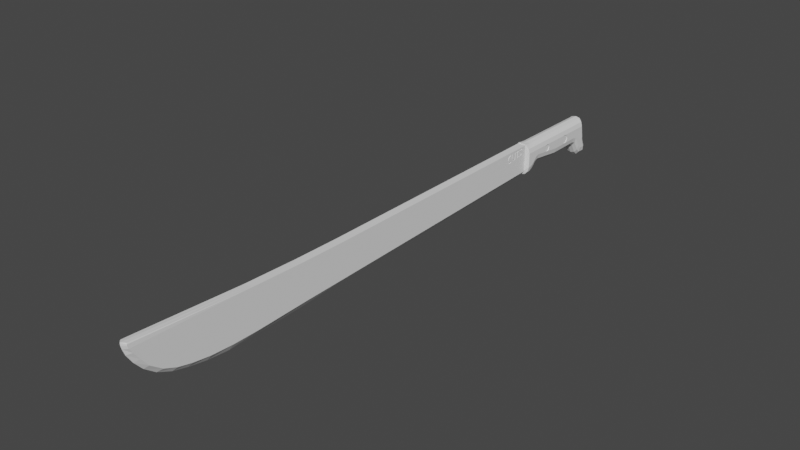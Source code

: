 # Source: machete.blend  (saved by Blender 3.0.42; exported with 4.5.12 LTS)
import bpy
from mathutils import Matrix  # noqa: F401  (used for matrix-valued properties, if any)

bpy.ops.wm.read_factory_settings(use_empty=True)
scene = bpy.context.scene
scene.name = 'Scene'

# ---- collections
col_collection = bpy.data.collections.new('Collection'); scene.collection.children.link(col_collection)

# ---- node groups
ng_auto_smooth = bpy.data.node_groups.new('Auto Smooth', 'GeometryNodeTree')
_s = ng_auto_smooth.interface.new_socket(name='Geometry', in_out='OUTPUT', socket_type='NodeSocketGeometry')
_s = ng_auto_smooth.interface.new_socket(name='Geometry', in_out='INPUT', socket_type='NodeSocketGeometry')
_s = ng_auto_smooth.interface.new_socket(name='Angle', in_out='INPUT', socket_type='NodeSocketFloat')
_s.subtype = 'ANGLE'
_s.min_value = 0.0
_s.max_value = 3.142
ng_auto_smooth.is_modifier = True
_N = ng_auto_smooth.nodes; _L = ng_auto_smooth.links
n0 = _N.new('NodeGroupOutput'); n0.name = 'Group Output'; n0.location = (480, -100)
n1 = _N.new('NodeGroupInput'); n1.name = 'Group Input'; n1.location = (-420, -300)
n2 = _N.new('NodeGroupInput'); n2.name = 'Group Input.001'; n2.location = (-60, -100)
n3 = _N.new('GeometryNodeSetShadeSmooth'); n3.name = 'Set Shade Smooth'; n3.location = (120, -100)
n3.domain = 'EDGE'
n4 = _N.new('GeometryNodeSetShadeSmooth'); n4.name = 'Set Shade Smooth.001'; n4.location = (300, -100)
n5 = _N.new('GeometryNodeInputMeshEdgeAngle'); n5.name = 'Edge Angle'; n5.location = (-420, -220)
n6 = _N.new('GeometryNodeInputEdgeSmooth'); n6.name = 'Is Edge Smooth'; n6.location = (-60, -160)
n7 = _N.new('GeometryNodeInputShadeSmooth'); n7.name = 'Is Face Smooth'; n7.location = (-240, -340)
n8 = _N.new('FunctionNodeBooleanMath'); n8.name = 'Boolean Math'; n8.location = (-60, -220)
n9 = _N.new('FunctionNodeCompare'); n9.name = 'Compare'; n9.location = (-240, -180)
n9.operation = 'LESS_EQUAL'
_L.new(n5.outputs[0], n9.inputs[0])
_L.new(n4.outputs[0], n0.inputs[0])
_L.new(n1.outputs[1], n9.inputs[1])
_L.new(n9.outputs[0], n8.inputs[0])
_L.new(n7.outputs[0], n8.inputs[1])
_L.new(n2.outputs[0], n3.inputs[0])
_L.new(n6.outputs[0], n3.inputs[1])
_L.new(n3.outputs[0], n4.inputs[0])
_L.new(n8.outputs[0], n3.inputs[2])
n0.is_active_output = True

# ---- world
world_world = bpy.data.worlds.new('World'); scene.world = world_world
world_world.use_nodes = True; world_world.node_tree.nodes.clear()
_N = world_world.node_tree.nodes; _L = world_world.node_tree.links
n0 = _N.new('ShaderNodeOutputWorld'); n0.name = 'World Output'; n0.location = (300, 300)
n1 = _N.new('ShaderNodeBackground'); n1.name = 'Background'; n1.location = (10, 300)
n1.inputs[0].default_value = (0.05088, 0.05088, 0.05088, 1.0)
_L.new(n1.outputs[0], n0.inputs[0])
n0.is_active_output = True
world_world.color = (0.05088, 0.05088, 0.05088)
world_world.use_sun_shadow = False
world_world.sun_shadow_jitter_overblur = 0.0

# ---- meshes
me_cube_001 = bpy.data.meshes.new('Cube.001')
me_cube_001.from_pydata([(0.0, 3.873, -0.3685), (0.05595, -3.839, 0.1283), (0.0, 2.541, -0.2302), (0.0, 3.846, 0.2031), (0.0, 3.839, -0.3685), (0.0, 3.866, 0.1976), (0.0, 3.859, -0.3685), (0.0, 3.902, -0.1239), (0.0, 3.999, -0.2424), (0.0, 2.565, -0.2296), (0.0, 3.894, -0.08189), (0.0, 2.509, 0.2082), (0.0, 3.917, -0.1416), (0.05595, 2.509, 0.2079), (0.0, 3.997, -0.3028), (0.0, 2.515, -0.2297), (0.0, 2.52, 0.2082), (0.0, 3.958, -0.3472), (0.0, 2.526, -0.2235), (0.05595, 2.52, 0.2079), (0.0, 4.003, -0.2735), (0.05595, -1.025, 0.2192), (0.0, 3.983, -0.3265), (0.0, -0.97, -0.3221), (0.0, -1.023, 0.2195), (0.0, 3.918, -0.3623), (0.0, 3.709, -0.1917), (0.0, 3.784, -0.3202), (0.0, 2.624, -0.2092), (0.0, 2.588, -0.225), (0.0, -2.413, 0.257), (0.0, -2.331, -0.3582), (0.05595, -2.413, 0.257), (0.0, 2.519, 0.2214), (0.0, -2.724, -0.3636), (0.05595, -2.71, -0.2792), (0.0, -3.638, -0.1521), (0.05595, -3.595, -0.1088), (0.05595, -3.95, 0.2963), (0.05595, -3.911, 0.2311), (0.05595, -3.75, 0.008282), (0.05595, -3.244, -0.2241), (0.0, -3.257, -0.2905), (0.05595, -3.008, -0.2607), (0.0, -3.014, -0.3361), (0.0, -3.454, -0.2375), (0.05595, -3.43, -0.1788), (0.05169, -3.962, 0.3487), (0.05595, -3.959, 0.3317), (0.04402, -3.956, 0.361), (0.0, -1.679, 0.2309), (0.0, -1.606, -0.339), (0.05595, -1.68, 0.2305), (0.05595, -0.9796, -0.2442), (0.05595, 2.507, -0.1667), (0.05595, 2.518, -0.1614), (0.05595, -1.617, -0.257), (0.05595, -2.346, -0.28), (0.0, -3.782, -0.03834), (0.0, -4.0, 0.3681), (0.0, -3.959, 0.2045), (0.0, -3.988, 0.2846), (0.0, -3.885, 0.08423), (0.0, -4.0, 0.3313), (0.0, -4.001, 0.3552), (0.05595, 2.52, 0.2184), (0.0, 3.634, 0.2057), (0.1168, 3.636, 0.08359), (0.05576, 3.634, 0.1893), (0.1004, 3.635, 0.1446), (0.1168, 3.844, 0.08109), (0.05839, 3.846, 0.1868), (0.1011, 3.845, 0.1421), (0.1168, 2.562, 0.09719), (0.0, 2.56, 0.2193), (0.1004, 2.561, 0.1582), (0.05576, 2.557, 0.2139), (0.1168, 3.695, 0.08288), (0.0, 3.689, 0.2051), (0.1004, 3.692, 0.144), (0.05576, 3.689, 0.1887), (0.1168, 3.792, 0.08172), (0.0, 3.794, 0.2038), (0.1004, 3.793, 0.1427), (0.05576, 3.794, 0.1874), (0.0, 2.754, 0.2167), (0.1168, 2.756, 0.09451), (0.05576, 2.754, 0.2003), (0.1004, 2.755, 0.1556), (0.1168, 3.178, 0.08926), (0.0, 3.177, 0.2114), (0.1004, 3.178, 0.1503), (0.05576, 3.177, 0.195), (0.0, 2.613, 0.2186), (0.1168, 2.616, 0.09644), (0.05576, 2.615, 0.204), (0.1004, 2.615, 0.1575), (0.0, 2.692, 0.2175), (0.1168, 2.698, 0.09531), (0.05576, 2.693, 0.2011), (0.1004, 2.695, 0.1564), (0.1168, 2.657, 0.09587), (0.0, 2.653, 0.2181), (0.1004, 2.655, 0.1569), (0.05576, 2.653, 0.2017), (0.1168, 2.581, 0.09692), (0.0, 2.578, 0.2191), (0.1004, 2.579, 0.158), (0.05576, 2.581, 0.2091), (0.1168, 2.535, 0.09735), (0.1011, 2.535, 0.1584), (0.0, 3.881, 0.107), (0.0, 3.639, -0.1663), (0.1168, 3.637, -0.03481), (0.05839, 3.639, -0.1487), (0.1011, 3.638, -0.1005), (0.1168, 3.84, -0.2423), (0.05839, 3.839, -0.3516), (0.1011, 3.84, -0.3054), (0.1142, 3.861, -0.252), (0.1007, 3.859, -0.3056), (0.05828, 3.859, -0.3517), (0.1168, 2.564, -0.1026), (0.1011, 2.564, -0.1661), (0.05839, 2.565, -0.2126), (0.1168, 3.702, -0.05596), (0.05839, 3.708, -0.1736), (0.1011, 3.705, -0.1239), (0.1168, 3.786, -0.1946), (0.1011, 3.785, -0.2574), (0.05839, 3.784, -0.3033), (0.0, 2.759, -0.1115), (0.1168, 2.757, 0.01847), (0.05839, 2.759, -0.09409), (0.1011, 2.758, -0.04652), (0.1168, 3.179, -0.03613), (0.0, 3.18, -0.1663), (0.1011, 3.18, -0.1012), (0.05839, 3.18, -0.1488), (0.1168, 2.621, -0.07977), (0.05839, 2.623, -0.1919), (0.1011, 2.622, -0.1445), (0.1168, 2.702, -0.0006791), (0.0, 2.707, -0.1299), (0.1011, 2.705, -0.06528), (0.05839, 2.707, -0.1126), (0.1168, 2.662, -0.04588), (0.0, 2.666, -0.1762), (0.1011, 2.664, -0.111), (0.05839, 2.666, -0.1587), (0.1168, 2.585, -0.09719), (0.1011, 2.587, -0.1611), (0.05839, 2.588, -0.2079), (0.1168, 2.534, -0.1001), (0.0, 2.526, -0.2235), (0.05841, 2.537, -0.2114), (0.1011, 2.535, -0.1638), (0.05063, 3.905, -0.1228), (0.07975, 3.902, -0.1239), (0.05631, 3.894, -0.08189), (0.1176, 3.855, -0.09675), (0.09684, 3.888, -0.08268), (0.1177, 3.873, -0.08485), (0.1051, 3.863, 0.08121), (0.08463, 3.877, 0.08456), (0.0, 3.878, 0.1815), (0.05701, 3.866, 0.1843), (0.08752, 3.862, 0.1472), (0.0505, 3.874, 0.1616), (0.06091, 3.881, 0.09026), (0.08355, 3.876, 0.1004), (0.104, 3.862, 0.09707), (0.06212, 3.989, -0.242), (0.07789, 3.985, -0.2491), (0.07945, 3.985, -0.2552), (0.1157, 3.891, -0.175), (0.0879, 3.917, -0.1519), (0.1122, 3.903, -0.1663), (0.1021, 3.914, -0.1558), (0.117, 3.869, -0.1128), (0.1058, 3.897, -0.1245), (0.114, 3.881, -0.1256), (0.1058, 3.897, -0.1245), (0.01579, 3.873, -0.3638), (0.1136, 3.864, -0.2519), (0.05808, 3.872, -0.3519), (0.1007, 3.869, -0.3057), (0.1119, 3.932, -0.2331), (0.0362, 3.997, -0.3028), (0.09593, 3.953, -0.2877), (0.07649, 3.987, -0.2988), (0.1143, 3.915, -0.2496), (0.0362, 3.958, -0.3472), (0.103, 3.937, -0.3075), (0.07649, 3.952, -0.3377), (0.1046, 3.935, -0.2123), (0.0362, 4.003, -0.2735), (0.0944, 3.956, -0.2429), (0.07961, 3.984, -0.2629), (0.1119, 3.926, -0.2449), (0.0362, 3.983, -0.3265), (0.09859, 3.947, -0.2998), (0.07649, 3.974, -0.3193), (0.0362, 3.918, -0.3623), (0.1127, 3.897, -0.2526), (0.05903, 3.916, -0.3514), (0.1018, 3.908, -0.307), (0.04918, 3.92, -0.1453), (0.02523, 3.995, -0.2422), (0.0181, 4.003, -0.2735), (0.1168, 2.967, 0.09189), (0.1168, 2.968, -0.00883), (0.1168, 3.407, 0.08643), (0.1168, 2.756, 0.05649), (0.1168, 3.179, 0.02657), (0.1168, 3.018, 0.03797), (0.1168, 2.967, 0.09189), (0.1168, 2.917, 0.04509), (0.1168, 2.968, -0.00883), (0.1168, 3.013, 0.05698), (0.1168, 3.002, 0.07353), (0.1168, 3.013, 0.01964), (0.1079, 2.922, 0.02608), (0.1079, 2.917, 0.04509), (0.1079, 2.922, 0.06342), (0.1168, 2.948, 0.08839), (0.1168, 2.933, 0.07839), (0.1168, 2.986, 0.08575), (0.1079, 2.95, 0.05996), (0.1079, 2.933, 0.07839), (0.1168, 2.922, 0.02608), (0.1168, 2.934, 0.009528), (0.1168, 2.922, 0.06342), (0.1079, 2.967, 0.07288), (0.1079, 2.948, 0.08839), (0.1168, 2.987, -0.005333), (0.1168, 3.002, 0.00466), (0.1168, 2.949, -0.002694), (0.1079, 2.967, 0.09189), (0.1079, 2.986, 0.08575), (0.1168, 3.408, -0.03547), (0.1168, 3.637, 0.02439), (0.1168, 3.408, -0.03547), (0.1168, 3.469, 0.02519), (0.1168, 3.407, 0.08643), (0.1168, 3.347, 0.02577), (0.1168, 3.431, -0.02975), (0.1168, 3.45, -0.0164), (0.1168, 3.386, -0.02953), (0.1079, 2.968, 0.04153), (0.1079, 2.985, 0.02309), (0.1079, 3.002, 0.00466), (0.1168, 3.463, 0.04781), (0.1168, 3.449, 0.06695), (0.1168, 3.463, 0.002617), (0.1079, 2.985, 0.05753), (0.1079, 3.002, 0.07353), (0.1168, 3.384, 0.0807), (0.1168, 3.366, 0.06735), (0.1168, 3.43, 0.08049), (0.1079, 2.999, 0.03931), (0.1079, 3.013, 0.05698), (0.1168, 3.353, 0.003141), (0.1168, 3.366, -0.016), (0.1168, 3.352, 0.04834), (0.1079, 3.018, 0.03797), (0.1079, 3.013, 0.01964), (0.1168, 3.013, 0.01964), (0.1168, 3.018, 0.03797), (0.1168, 3.013, 0.05698), (0.1168, 3.002, 0.07353), (0.1168, 3.002, 0.00466), (0.1168, 2.986, 0.08575), (0.1168, 2.967, 0.09189), (0.1168, 2.948, 0.08839), (0.1168, 2.933, 0.07839), (0.1168, 2.922, 0.06342), (0.1168, 2.917, 0.04509), (0.1168, 2.922, 0.02608), (0.1168, 2.934, 0.009528), (0.1168, 2.949, -0.002694), (0.1168, 2.968, -0.00883), (0.1168, 2.987, -0.005333), (0.1168, 3.386, -0.02953), (0.1168, 3.408, -0.03547), (0.1168, 3.431, -0.02975), (0.1168, 3.45, -0.0164), (0.1168, 3.366, -0.016), (0.1168, 3.463, 0.002617), (0.1168, 3.469, 0.02519), (0.1168, 3.463, 0.04781), (0.1168, 3.449, 0.06695), (0.1168, 3.43, 0.08049), (0.1168, 3.407, 0.08643), (0.1168, 3.384, 0.0807), (0.1168, 3.366, 0.06735), (0.1168, 3.352, 0.04834), (0.1168, 3.347, 0.02577), (0.1168, 3.353, 0.003141), (0.1079, 2.936, 0.04374), (0.1079, 2.934, 0.009528), (0.1079, 2.951, 0.02553), (0.1079, 2.949, -0.002694), (0.1079, 2.968, -0.00883), (0.1079, 2.987, -0.005333), (0.1079, 2.968, 0.01018), (0.1079, 3.386, -0.02953), (0.1079, 3.408, -0.03547), (0.1079, 3.431, -0.02975), (0.1079, 3.408, -0.01246), (0.1079, 3.45, -0.0164), (0.1079, 3.429, 0.004541), (0.1079, 3.366, -0.016), (0.1079, 3.387, 0.004739), (0.1079, 3.408, 0.02548), (0.1079, 3.463, 0.002617), (0.1079, 3.469, 0.02519), (0.1079, 3.463, 0.04781), (0.1079, 3.446, 0.0253), (0.1079, 3.449, 0.06695), (0.1079, 3.428, 0.04622), (0.1079, 3.43, 0.08049), (0.1079, 3.407, 0.08643), (0.1079, 3.384, 0.0807), (0.1079, 3.407, 0.06342), (0.1079, 3.366, 0.06735), (0.1079, 3.387, 0.04641), (0.1079, 3.352, 0.04834), (0.1079, 3.347, 0.02577), (0.1079, 3.353, 0.003141), (0.1079, 3.37, 0.02566), (-0.05595, -3.839, 0.1283), (-0.05595, 2.509, 0.2079), (-0.05595, 2.52, 0.2079), (-0.05595, -1.025, 0.2192), (-0.05595, -2.413, 0.257), (-0.05595, -2.71, -0.2792), (-0.05595, -3.595, -0.1088), (-0.05595, -3.95, 0.2963), (-0.05595, -3.911, 0.2311), (-0.05595, -3.75, 0.008282), (-0.05595, -3.244, -0.2241), (-0.05595, -3.008, -0.2607), (-0.05595, -3.43, -0.1788), (-0.05169, -3.962, 0.3487), (-0.05595, -3.959, 0.3317), (-0.04402, -3.956, 0.361), (-0.05595, -1.68, 0.2305), (-0.05595, -0.9796, -0.2442), (-0.05595, 2.507, -0.1667), (-0.05595, 2.518, -0.1614), (-0.05595, -1.617, -0.257), (-0.05595, -2.346, -0.28), (-0.05595, 2.52, 0.2184), (-0.1168, 3.636, 0.08359), (-0.05576, 3.634, 0.1893), (-0.1004, 3.635, 0.1446), (-0.1168, 3.844, 0.08109), (-0.05839, 3.846, 0.1868), (-0.1011, 3.845, 0.1421), (-0.1168, 2.562, 0.09719), (-0.1004, 2.561, 0.1582), (-0.05576, 2.557, 0.2139), (-0.1168, 3.695, 0.08288), (-0.1004, 3.692, 0.144), (-0.05576, 3.689, 0.1887), (-0.1168, 3.792, 0.08172), (-0.1004, 3.793, 0.1427), (-0.05576, 3.794, 0.1874), (-0.1168, 2.756, 0.09451), (-0.05576, 2.754, 0.2003), (-0.1004, 2.755, 0.1556), (-0.1168, 3.178, 0.08926), (-0.1004, 3.178, 0.1503), (-0.05576, 3.177, 0.195), (-0.1168, 2.616, 0.09644), (-0.05576, 2.615, 0.204), (-0.1004, 2.615, 0.1575), (-0.1168, 2.698, 0.09531), (-0.05576, 2.693, 0.2011), (-0.1004, 2.695, 0.1564), (-0.1168, 2.657, 0.09587), (-0.1004, 2.655, 0.1569), (-0.05576, 2.653, 0.2017), (-0.1168, 2.581, 0.09692), (-0.1004, 2.579, 0.158), (-0.05576, 2.581, 0.2091), (-0.1168, 2.535, 0.09735), (-0.1011, 2.535, 0.1584), (-0.1168, 3.637, -0.03481), (-0.05839, 3.639, -0.1487), (-0.1011, 3.638, -0.1005), (-0.1168, 3.84, -0.2423), (-0.05839, 3.839, -0.3516), (-0.1011, 3.84, -0.3054), (-0.1142, 3.861, -0.252), (-0.1007, 3.859, -0.3056), (-0.05828, 3.859, -0.3517), (-0.1168, 2.564, -0.1026), (-0.1011, 2.564, -0.1661), (-0.05839, 2.565, -0.2126), (-0.1168, 3.702, -0.05596), (-0.05839, 3.708, -0.1736), (-0.1011, 3.705, -0.1239), (-0.1168, 3.786, -0.1946), (-0.1011, 3.785, -0.2574), (-0.05839, 3.784, -0.3033), (-0.1168, 2.757, 0.01847), (-0.05839, 2.759, -0.09409), (-0.1011, 2.758, -0.04652), (-0.1168, 3.179, -0.03613), (-0.1011, 3.18, -0.1012), (-0.05839, 3.18, -0.1488), (-0.1168, 2.621, -0.07977), (-0.05839, 2.623, -0.1919), (-0.1011, 2.622, -0.1445), (-0.1168, 2.702, -0.0006791), (-0.1011, 2.705, -0.06528), (-0.05839, 2.707, -0.1126), (-0.1168, 2.662, -0.04588), (-0.1011, 2.664, -0.111), (-0.05839, 2.666, -0.1587), (-0.1168, 2.585, -0.09719), (-0.1011, 2.587, -0.1611), (-0.05839, 2.588, -0.2079), (-0.1168, 2.534, -0.1001), (-0.05841, 2.537, -0.2114), (-0.1011, 2.535, -0.1638), (-0.05063, 3.905, -0.1228), (-0.07975, 3.902, -0.1239), (-0.05631, 3.894, -0.08189), (-0.1176, 3.855, -0.09675), (-0.09684, 3.888, -0.08268), (-0.1177, 3.873, -0.08485), (-0.1051, 3.863, 0.08121), (-0.08463, 3.877, 0.08456), (-0.05701, 3.866, 0.1843), (-0.08752, 3.862, 0.1472), (-0.0505, 3.874, 0.1616), (-0.06091, 3.881, 0.09026), (-0.08355, 3.876, 0.1004), (-0.104, 3.862, 0.09707), (-0.06212, 3.989, -0.242), (-0.07789, 3.985, -0.2491), (-0.07945, 3.985, -0.2552), (-0.1157, 3.891, -0.175), (-0.0879, 3.917, -0.1519), (-0.1122, 3.903, -0.1663), (-0.1021, 3.914, -0.1558), (-0.117, 3.869, -0.1128), (-0.1058, 3.897, -0.1245), (-0.114, 3.881, -0.1256), (-0.1058, 3.897, -0.1245), (-0.01579, 3.873, -0.3638), (-0.1136, 3.864, -0.2519), (-0.05808, 3.872, -0.3519), (-0.1007, 3.869, -0.3057), (-0.1119, 3.932, -0.2331), (-0.0362, 3.997, -0.3028), (-0.09593, 3.953, -0.2877), (-0.07649, 3.987, -0.2988), (-0.1143, 3.915, -0.2496), (-0.0362, 3.958, -0.3472), (-0.103, 3.937, -0.3075), (-0.07649, 3.952, -0.3377), (-0.1046, 3.935, -0.2123), (-0.0362, 4.003, -0.2735), (-0.0944, 3.956, -0.2429), (-0.07961, 3.984, -0.2629), (-0.1119, 3.926, -0.2449), (-0.0362, 3.983, -0.3265), (-0.09859, 3.947, -0.2998), (-0.07649, 3.974, -0.3193), (-0.0362, 3.918, -0.3623), (-0.1127, 3.897, -0.2526), (-0.05903, 3.916, -0.3514), (-0.1018, 3.908, -0.307), (-0.04918, 3.92, -0.1453), (-0.02523, 3.995, -0.2422), (-0.0181, 4.003, -0.2735), (-0.1168, 2.967, 0.09189), (-0.1168, 2.968, -0.00883), (-0.1168, 3.407, 0.08643), (-0.1168, 2.756, 0.05649), (-0.1168, 3.179, 0.02657), (-0.1168, 3.018, 0.03797), (-0.1168, 2.967, 0.09189), (-0.1168, 2.917, 0.04509), (-0.1168, 2.968, -0.00883), (-0.1168, 3.013, 0.05698), (-0.1168, 3.002, 0.07353), (-0.1168, 3.013, 0.01964), (-0.1079, 2.922, 0.02608), (-0.1079, 2.917, 0.04509), (-0.1079, 2.922, 0.06342), (-0.1168, 2.948, 0.08839), (-0.1168, 2.933, 0.07839), (-0.1168, 2.986, 0.08575), (-0.1079, 2.95, 0.05996), (-0.1079, 2.933, 0.07839), (-0.1168, 2.922, 0.02608), (-0.1168, 2.934, 0.009528), (-0.1168, 2.922, 0.06342), (-0.1079, 2.967, 0.07288), (-0.1079, 2.948, 0.08839), (-0.1168, 2.987, -0.005333), (-0.1168, 3.002, 0.00466), (-0.1168, 2.949, -0.002694), (-0.1079, 2.967, 0.09189), (-0.1079, 2.986, 0.08575), (-0.1168, 3.408, -0.03547), (-0.1168, 3.637, 0.02439), (-0.1168, 3.408, -0.03547), (-0.1168, 3.469, 0.02519), (-0.1168, 3.407, 0.08643), (-0.1168, 3.347, 0.02577), (-0.1168, 3.431, -0.02975), (-0.1168, 3.45, -0.0164), (-0.1168, 3.386, -0.02953), (-0.1079, 2.968, 0.04153), (-0.1079, 2.985, 0.02309), (-0.1079, 3.002, 0.00466), (-0.1168, 3.463, 0.04781), (-0.1168, 3.449, 0.06695), (-0.1168, 3.463, 0.002617), (-0.1079, 2.985, 0.05753), (-0.1079, 3.002, 0.07353), (-0.1168, 3.384, 0.0807), (-0.1168, 3.366, 0.06735), (-0.1168, 3.43, 0.08049), (-0.1079, 2.999, 0.03931), (-0.1079, 3.013, 0.05698), (-0.1168, 3.353, 0.003141), (-0.1168, 3.366, -0.016), (-0.1168, 3.352, 0.04834), (-0.1079, 3.018, 0.03797), (-0.1079, 3.013, 0.01964), (-0.1168, 3.013, 0.01964), (-0.1168, 3.018, 0.03797), (-0.1168, 3.013, 0.05698), (-0.1168, 3.002, 0.07353), (-0.1168, 3.002, 0.00466), (-0.1168, 2.986, 0.08575), (-0.1168, 2.967, 0.09189), (-0.1168, 2.948, 0.08839), (-0.1168, 2.933, 0.07839), (-0.1168, 2.922, 0.06342), (-0.1168, 2.917, 0.04509), (-0.1168, 2.922, 0.02608), (-0.1168, 2.934, 0.009528), (-0.1168, 2.949, -0.002694), (-0.1168, 2.968, -0.00883), (-0.1168, 2.987, -0.005333), (-0.1168, 3.386, -0.02953), (-0.1168, 3.408, -0.03547), (-0.1168, 3.431, -0.02975), (-0.1168, 3.45, -0.0164), (-0.1168, 3.366, -0.016), (-0.1168, 3.463, 0.002617), (-0.1168, 3.469, 0.02519), (-0.1168, 3.463, 0.04781), (-0.1168, 3.449, 0.06695), (-0.1168, 3.43, 0.08049), (-0.1168, 3.407, 0.08643), (-0.1168, 3.384, 0.0807), (-0.1168, 3.366, 0.06735), (-0.1168, 3.352, 0.04834), (-0.1168, 3.347, 0.02577), (-0.1168, 3.353, 0.003141), (-0.1079, 2.936, 0.04374), (-0.1079, 2.934, 0.009528), (-0.1079, 2.951, 0.02553), (-0.1079, 2.949, -0.002694), (-0.1079, 2.968, -0.00883), (-0.1079, 2.987, -0.005333), (-0.1079, 2.968, 0.01018), (-0.1079, 3.386, -0.02953), (-0.1079, 3.408, -0.03547), (-0.1079, 3.431, -0.02975), (-0.1079, 3.408, -0.01246), (-0.1079, 3.45, -0.0164), (-0.1079, 3.429, 0.004541), (-0.1079, 3.366, -0.016), (-0.1079, 3.387, 0.004739), (-0.1079, 3.408, 0.02548), (-0.1079, 3.463, 0.002617), (-0.1079, 3.469, 0.02519), (-0.1079, 3.463, 0.04781), (-0.1079, 3.446, 0.0253), (-0.1079, 3.449, 0.06695), (-0.1079, 3.428, 0.04622), (-0.1079, 3.43, 0.08049), (-0.1079, 3.407, 0.08643), (-0.1079, 3.384, 0.0807), (-0.1079, 3.407, 0.06342), (-0.1079, 3.366, 0.06735), (-0.1079, 3.387, 0.04641), (-0.1079, 3.352, 0.04834), (-0.1079, 3.347, 0.02577), (-0.1079, 3.353, 0.003141), (-0.1079, 3.37, 0.02566), (0.05595, 2.179, 0.1867), (0.05595, 2.151, 0.1785), (0.05595, 2.132, 0.155), (0.05595, 2.126, 0.1233), (0.05595, 2.131, 0.09315), (0.05595, 2.144, 0.0681), (0.05595, 2.171, 0.06248), (0.05595, 2.203, 0.06912), (0.05595, 2.199, 0.08497), (0.05595, 2.168, 0.07833), (0.05595, 2.152, 0.08855), (0.05595, 2.144, 0.1024), (0.05595, 2.144, 0.1248), (0.05595, 2.153, 0.1478), (0.05595, 2.171, 0.1596), (0.05595, 2.188, 0.1647), (0.05595, 2.212, 0.1857), (0.05595, 2.215, 0.111), (0.05595, 2.225, 0.08855), (0.05595, 2.244, 0.07577), (0.05595, 2.269, 0.07475), (0.05595, 2.286, 0.08344), (0.05595, 2.294, 0.09877), (0.05595, 2.295, 0.1887), (0.05595, 2.278, 0.1862), (0.05595, 2.281, 0.1024), (0.05595, 2.275, 0.08906), (0.05595, 2.264, 0.0865), (0.05595, 2.246, 0.08702), (0.05595, 2.236, 0.09571), (0.05595, 2.228, 0.1187), (0.05595, 2.226, 0.1847), (0.05595, 2.313, 0.1867), (0.05595, 2.372, 0.1862), (0.05595, 2.371, 0.1708), (0.05595, 2.352, 0.1693), (0.05595, 2.349, 0.08139), (0.05595, 2.335, 0.0819), (0.05595, 2.337, 0.1688), (0.05595, 2.309, 0.1688), (0.05595, 2.439, 0.1863), (0.05595, 2.439, 0.1696), (0.05595, 2.399, 0.1705), (0.05595, 2.438, 0.1013), (0.05595, 2.365, 0.08774), (0.05595, 2.368, 0.1023), (0.05595, 2.415, 0.1084), (0.05595, 2.383, 0.1705), (0.05595, 2.388, 0.1877), (0.05595, 2.179, 0.1867), (0.05595, 2.151, 0.1785), (0.05595, 2.132, 0.155), (0.05595, 2.126, 0.1233), (0.05595, 2.131, 0.09315), (0.05595, 2.144, 0.0681), (0.05595, 2.171, 0.06248), (0.05595, 2.203, 0.06912), (0.05595, 2.199, 0.08497), (0.05595, 2.168, 0.07833), (0.05595, 2.152, 0.08855), (0.05595, 2.144, 0.1024), (0.05595, 2.144, 0.1248), (0.05595, 2.153, 0.1478), (0.05595, 2.171, 0.1596), (0.05595, 2.188, 0.1647), (0.05595, 2.212, 0.1857), (0.05595, 2.215, 0.111), (0.05595, 2.225, 0.08855), (0.05595, 2.244, 0.07577), (0.05595, 2.269, 0.07475), (0.05595, 2.286, 0.08344), (0.05595, 2.294, 0.09877), (0.05595, 2.295, 0.1887), (0.05595, 2.278, 0.1862), (0.05595, 2.281, 0.1024), (0.05595, 2.275, 0.08906), (0.05595, 2.264, 0.0865), (0.05595, 2.246, 0.08702), (0.05595, 2.236, 0.09571), (0.05595, 2.228, 0.1187), (0.05595, 2.226, 0.1847), (0.05595, 2.313, 0.1867), (0.05595, 2.372, 0.1862), (0.05595, 2.371, 0.1708), (0.05595, 2.352, 0.1693), (0.05595, 2.349, 0.08139), (0.05595, 2.335, 0.0819), (0.05595, 2.337, 0.1688), (0.05595, 2.309, 0.1688), (0.05595, 2.439, 0.1863), (0.05595, 2.439, 0.1696), (0.05595, 2.399, 0.1705), (0.05595, 2.438, 0.1013), (0.05595, 2.365, 0.08774), (0.05595, 2.368, 0.1023), (0.05595, 2.415, 0.1084), (0.05595, 2.383, 0.1705), (0.05595, 2.388, 0.1877), (0.04689, 2.179, 0.1867), (0.04689, 2.151, 0.1785), (0.04689, 2.132, 0.155), (0.04689, 2.126, 0.1233), (0.04689, 2.131, 0.09315), (0.04689, 2.144, 0.0681), (0.04689, 2.171, 0.06248), (0.04689, 2.203, 0.06912), (0.04689, 2.199, 0.08497), (0.04689, 2.168, 0.07833), (0.04689, 2.152, 0.08855), (0.04689, 2.144, 0.1024), (0.04689, 2.144, 0.1248), (0.04689, 2.153, 0.1478), (0.04689, 2.171, 0.1596), (0.04689, 2.188, 0.1647), (0.04689, 2.212, 0.1857), (0.04689, 2.215, 0.111), (0.04689, 2.225, 0.08855), (0.04689, 2.244, 0.07577), (0.04689, 2.269, 0.07475), (0.04689, 2.286, 0.08344), (0.04689, 2.294, 0.09877), (0.04689, 2.295, 0.1887), (0.04689, 2.278, 0.1862), (0.04689, 2.281, 0.1024), (0.04689, 2.275, 0.08906), (0.04689, 2.264, 0.0865), (0.04689, 2.246, 0.08702), (0.04689, 2.236, 0.09571), (0.04689, 2.228, 0.1187), (0.04689, 2.226, 0.1847), (0.04689, 2.313, 0.1867), (0.04689, 2.372, 0.1862), (0.04689, 2.371, 0.1708), (0.04689, 2.352, 0.1693), (0.04689, 2.349, 0.08139), (0.04689, 2.335, 0.0819), (0.04689, 2.337, 0.1688), (0.04689, 2.309, 0.1688), (0.04689, 2.439, 0.1863), (0.04689, 2.439, 0.1696), (0.04689, 2.399, 0.1705), (0.04689, 2.438, 0.1013), (0.04689, 2.365, 0.08774), (0.04689, 2.368, 0.1023), (0.04689, 2.415, 0.1084), (0.04689, 2.383, 0.1705), (0.04689, 2.388, 0.1877)], [], [(52, 50, 30, 32), (10, 111, 169, 159), (14, 20, 209, 196, 188), (176, 158, 180), (54, 53, 23, 15), (19, 16, 11, 13), (120, 186, 184, 119), (166, 5, 3), (179, 181, 182, 180, 162), (55, 54, 15, 18), (175, 195, 174, 177), (17, 22, 200, 192), (196, 172, 173, 174), (22, 14, 188, 200), (2, 154, 18), (25, 17, 192, 203), (175, 187, 195), (13, 11, 24, 21), (86, 98, 101, 94, 105, 73, 109, 153, 122, 150, 139, 146, 142, 132, 213), (109, 19, 55, 18, 154, 153), (19, 33, 16), (21, 24, 50, 52), (53, 56, 51, 23), (19, 13, 54, 55), (57, 35, 34, 31), (35, 43, 44, 34), (37, 40, 58, 36), (39, 38, 61, 60), (1, 39, 60, 62), (40, 1, 62, 58), (41, 46, 45, 42), (43, 41, 42, 44), (46, 37, 36, 45), (48, 47, 64, 63), (38, 48, 63, 61), (47, 49, 59, 64), (3, 71, 166), (71, 72, 166), (109, 110, 19), (110, 65, 19), (65, 33, 19), (74, 33, 65, 76), (76, 65, 110, 75), (75, 110, 109, 73), (78, 66, 68, 80), (80, 68, 69, 79), (79, 69, 67, 77), (106, 74, 76, 108), (108, 76, 75, 107), (107, 75, 73, 105), (82, 78, 80, 84), (84, 80, 79, 83), (83, 79, 77, 81), (3, 82, 84, 71), (71, 84, 83, 72), (72, 83, 81, 70), (90, 85, 87, 92), (92, 87, 88, 91), (91, 88, 86, 210, 89), (66, 90, 92, 68), (68, 92, 91, 69), (69, 91, 89, 212, 67), (102, 93, 95, 104), (104, 95, 96, 103), (103, 96, 94, 101), (85, 97, 99, 87), (87, 99, 100, 88), (88, 100, 98, 86), (97, 102, 104, 99), (99, 104, 103, 100), (100, 103, 101, 98), (93, 106, 108, 95), (95, 108, 107, 96), (96, 107, 105, 94), (166, 165, 5), (2, 155, 154), (155, 156, 154), (156, 153, 154), (136, 112, 114, 138), (138, 114, 115, 137), (137, 115, 113, 240, 135), (27, 4, 117, 130), (130, 117, 118, 129), (129, 118, 116, 128), (4, 6, 121, 117), (117, 121, 120, 118), (118, 120, 119, 116), (112, 26, 126, 114), (114, 126, 127, 115), (115, 127, 125, 113), (26, 27, 130, 126), (126, 130, 129, 127), (127, 129, 128, 125), (143, 131, 133, 145), (145, 133, 134, 144), (144, 134, 132, 142), (131, 136, 138, 133), (133, 138, 137, 134), (134, 137, 135, 211, 132), (29, 28, 140, 152), (152, 140, 141, 151), (151, 141, 139, 150), (147, 143, 145, 149), (149, 145, 144, 148), (148, 144, 142, 146), (28, 147, 149, 140), (140, 149, 148, 141), (141, 148, 146, 139), (9, 29, 152, 124), (124, 152, 151, 123), (123, 151, 150, 122), (2, 9, 124, 155), (155, 124, 123, 156), (156, 123, 122, 153), (170, 171, 163, 164), (162, 180, 158, 161), (161, 158, 157, 159), (70, 160, 162, 163), (163, 162, 161, 164), (164, 161, 159, 169), (7, 10, 159, 157), (72, 167, 166), (167, 168, 166), (168, 165, 166), (163, 171, 70), (169, 165, 168, 170), (170, 168, 167, 171), (171, 167, 72, 70), (111, 165, 169), (169, 170, 164), (0, 183, 185, 121, 6), (177, 174, 173, 178), (178, 173, 172, 176), (179, 175, 177, 181), (181, 177, 178, 182), (182, 178, 176, 180), (208, 207, 176, 172), (160, 179, 162), (195, 197, 174), (197, 198, 174), (198, 196, 174), (204, 184, 186, 206), (206, 186, 185, 205), (205, 185, 183, 203), (195, 187, 189, 197), (197, 189, 190, 198), (198, 190, 188, 196), (199, 191, 193, 201), (201, 193, 194, 202), (202, 194, 192, 200), (200, 188, 190, 202), (202, 190, 189, 201), (201, 189, 187, 199), (191, 204, 206, 193), (193, 206, 205, 194), (194, 205, 203, 192), (0, 25, 203, 183), (121, 185, 186, 120), (207, 157, 158, 176), (12, 7, 157, 207), (209, 208, 172, 196), (8, 12, 207, 208), (20, 8, 208, 209), (56, 57, 31, 51), (49, 32, 30, 59), (13, 641, 642, 643, 644, 645, 637, 638, 639, 640, 624, 623, 622, 621, 620, 619, 618, 617, 616, 615, 614, 613, 612, 611, 610, 609, 608, 607, 606, 605, 604, 40, 37, 46, 41, 43, 35, 57, 56, 53, 54), (210, 86, 213, 217, 232, 226, 225, 216), (89, 210, 216, 227, 220, 219, 215, 214), (77, 67, 241, 113, 125, 128, 116, 119, 184, 204, 191, 199, 187, 175, 179, 160, 70, 81), (214, 215, 221, 236, 235, 218, 211, 135), (230, 231, 279, 278), (259, 244, 293, 292), (227, 216, 273, 272), (231, 237, 280, 279), (263, 248, 283, 287), (245, 262, 298, 297), (217, 230, 278, 277), (247, 254, 288, 286), (235, 236, 271, 282), (264, 245, 297, 296), (232, 217, 277, 276), (246, 247, 286, 285), (236, 221, 267, 271), (252, 253, 291, 290), (218, 235, 282, 281), (253, 259, 292, 291), (218, 237, 231, 230, 217, 213, 132, 211), (212, 89, 214, 245, 264, 258, 257, 244), (242, 248, 263, 262, 245, 214, 135, 240), (67, 212, 244, 259, 253, 252, 243, 241), (220, 227, 272, 270), (237, 218, 281, 280), (242, 246, 285, 284), (219, 220, 270, 269), (248, 242, 284, 283), (243, 252, 290, 289), (257, 258, 295, 294), (225, 226, 275, 274), (254, 243, 289, 288), (226, 232, 276, 275), (258, 264, 296, 295), (215, 219, 269, 268), (221, 215, 268, 267), (244, 257, 294, 293), (216, 225, 274, 273), (262, 263, 287, 298), (241, 243, 254, 247, 246, 242, 240, 113), (296, 297, 328, 327), (269, 270, 256, 261), (285, 286, 310, 308), (274, 275, 229, 234), (290, 291, 319, 317), (275, 276, 224, 229), (291, 292, 321, 319), (268, 269, 261, 265), (284, 285, 308, 307), (267, 268, 265, 266), (283, 284, 307, 306), (273, 274, 234, 238), (289, 290, 317, 316), (278, 279, 300, 222), (294, 295, 325, 323), (272, 273, 238, 239), (288, 289, 316, 315), (279, 280, 302, 300), (295, 296, 327, 325), (277, 278, 222, 223), (293, 294, 323, 322), (282, 271, 251, 304), (298, 287, 312, 329), (276, 277, 223, 224), (292, 293, 322, 321), (271, 267, 266, 251), (287, 283, 306, 312), (281, 282, 304, 303), (297, 298, 329, 328), (270, 272, 239, 256), (286, 288, 315, 310), (280, 281, 303, 302), (265, 261, 260, 266), (261, 256, 255, 260), (266, 260, 250, 251), (260, 255, 249, 250), (238, 234, 233, 239), (234, 229, 228, 233), (239, 233, 255, 256), (233, 228, 249, 255), (223, 222, 299, 224), (222, 300, 301, 299), (224, 299, 228, 229), (299, 301, 249, 228), (303, 304, 305, 302), (304, 251, 250, 305), (302, 305, 301, 300), (305, 250, 249, 301), (307, 308, 309, 306), (308, 310, 311, 309), (306, 309, 313, 312), (309, 311, 314, 313), (316, 317, 318, 315), (317, 319, 320, 318), (315, 318, 311, 310), (318, 320, 314, 311), (322, 323, 324, 321), (323, 325, 326, 324), (321, 324, 320, 319), (324, 326, 314, 320), (328, 329, 330, 327), (329, 312, 313, 330), (327, 330, 326, 325), (330, 313, 314, 326), (347, 335, 30, 50), (10, 430, 439, 111), (14, 458, 466, 479, 20), (446, 450, 429), (349, 15, 23, 348), (333, 332, 11, 16), (396, 395, 454, 456), (436, 3, 5), (449, 433, 450, 452, 451), (350, 18, 15, 349), (445, 447, 444, 465), (17, 462, 470, 22), (466, 444, 443, 442), (22, 470, 458, 14), (25, 473, 462, 17), (445, 465, 457), (332, 334, 24, 11), (369, 483, 407, 416, 419, 413, 422, 398, 425, 387, 360, 384, 375, 381, 378), (387, 425, 154, 18, 350, 333), (333, 16, 33), (334, 347, 50, 24), (348, 23, 51, 351), (333, 350, 349, 332), (352, 31, 34, 336), (336, 34, 44, 342), (337, 36, 58, 340), (339, 60, 61, 338), (331, 62, 60, 339), (340, 58, 62, 331), (341, 42, 45, 343), (342, 44, 42, 341), (343, 45, 36, 337), (345, 63, 64, 344), (338, 61, 63, 345), (344, 64, 59, 346), (3, 436, 358), (358, 436, 359), (387, 333, 388), (388, 333, 353), (353, 333, 33), (74, 362, 353, 33), (362, 361, 388, 353), (361, 360, 387, 388), (78, 365, 355, 66), (365, 364, 356, 355), (364, 363, 354, 356), (106, 386, 362, 74), (386, 385, 361, 362), (385, 384, 360, 361), (82, 368, 365, 78), (368, 367, 364, 365), (367, 366, 363, 364), (3, 358, 368, 82), (358, 359, 367, 368), (359, 357, 366, 367), (90, 374, 370, 85), (374, 373, 371, 370), (373, 372, 480, 369, 371), (66, 355, 374, 90), (355, 356, 373, 374), (356, 354, 482, 372, 373), (102, 383, 376, 93), (383, 382, 377, 376), (382, 381, 375, 377), (85, 370, 379, 97), (370, 371, 380, 379), (371, 369, 378, 380), (97, 379, 383, 102), (379, 380, 382, 383), (380, 378, 381, 382), (93, 376, 386, 106), (376, 377, 385, 386), (377, 375, 384, 385), (436, 5, 165), (2, 154, 426), (426, 154, 427), (427, 154, 425), (136, 412, 390, 112), (412, 411, 391, 390), (411, 410, 510, 389, 391), (27, 406, 393, 4), (406, 405, 394, 393), (405, 404, 392, 394), (4, 393, 397, 6), (393, 394, 396, 397), (394, 392, 395, 396), (112, 390, 402, 26), (390, 391, 403, 402), (391, 389, 401, 403), (26, 402, 406, 27), (402, 403, 405, 406), (403, 401, 404, 405), (143, 418, 408, 131), (418, 417, 409, 408), (417, 416, 407, 409), (131, 408, 412, 136), (408, 409, 411, 412), (409, 407, 481, 410, 411), (29, 424, 414, 28), (424, 423, 415, 414), (423, 422, 413, 415), (147, 421, 418, 143), (421, 420, 417, 418), (420, 419, 416, 417), (28, 414, 421, 147), (414, 415, 420, 421), (415, 413, 419, 420), (9, 400, 424, 29), (400, 399, 423, 424), (399, 398, 422, 423), (2, 426, 400, 9), (426, 427, 399, 400), (427, 425, 398, 399), (440, 435, 434, 441), (433, 432, 429, 450), (432, 430, 428, 429), (357, 434, 433, 431), (434, 435, 432, 433), (435, 439, 430, 432), (7, 428, 430, 10), (359, 436, 437), (437, 436, 438), (438, 436, 165), (434, 357, 441), (439, 440, 438, 165), (440, 441, 437, 438), (441, 357, 359, 437), (111, 439, 165), (439, 435, 440), (0, 6, 397, 455, 453), (447, 448, 443, 444), (448, 446, 442, 443), (449, 451, 447, 445), (451, 452, 448, 447), (452, 450, 446, 448), (478, 442, 446, 477), (431, 433, 449), (465, 444, 467), (467, 444, 468), (468, 444, 466), (474, 476, 456, 454), (476, 475, 455, 456), (475, 473, 453, 455), (465, 467, 459, 457), (467, 468, 460, 459), (468, 466, 458, 460), (469, 471, 463, 461), (471, 472, 464, 463), (472, 470, 462, 464), (470, 472, 460, 458), (472, 471, 459, 460), (471, 469, 457, 459), (461, 463, 476, 474), (463, 464, 475, 476), (464, 462, 473, 475), (0, 453, 473, 25), (397, 396, 456, 455), (477, 446, 429, 428), (12, 477, 428, 7), (479, 466, 442, 478), (8, 478, 477, 12), (20, 479, 478, 8), (351, 51, 31, 352), (346, 59, 30, 335), (332, 349, 348, 351, 352, 336, 342, 341, 343, 337, 340, 331, 339, 338, 345, 344, 346, 335, 347, 334), (480, 486, 495, 496, 502, 487, 483, 369), (372, 484, 485, 489, 490, 497, 486, 480), (363, 366, 357, 431, 449, 445, 457, 469, 461, 474, 454, 395, 392, 404, 401, 389, 511, 354), (484, 410, 481, 488, 505, 506, 491, 485), (500, 548, 549, 501), (529, 562, 563, 514), (497, 542, 543, 486), (501, 549, 550, 507), (533, 557, 553, 518), (515, 567, 568, 532), (487, 547, 548, 500), (517, 556, 558, 524), (505, 552, 541, 506), (534, 566, 567, 515), (502, 546, 547, 487), (516, 555, 556, 517), (506, 541, 537, 491), (522, 560, 561, 523), (488, 551, 552, 505), (523, 561, 562, 529), (488, 481, 407, 483, 487, 500, 501, 507), (482, 514, 527, 528, 534, 515, 484, 372), (512, 510, 410, 484, 515, 532, 533, 518), (354, 511, 513, 522, 523, 529, 514, 482), (490, 540, 542, 497), (507, 550, 551, 488), (512, 554, 555, 516), (489, 539, 540, 490), (518, 553, 554, 512), (513, 559, 560, 522), (527, 564, 565, 528), (495, 544, 545, 496), (524, 558, 559, 513), (496, 545, 546, 502), (528, 565, 566, 534), (485, 538, 539, 489), (491, 537, 538, 485), (514, 563, 564, 527), (486, 543, 544, 495), (532, 568, 557, 533), (511, 389, 510, 512, 516, 517, 524, 513), (566, 597, 598, 567), (539, 531, 526, 540), (555, 578, 580, 556), (544, 504, 499, 545), (560, 587, 589, 561), (545, 499, 494, 546), (561, 589, 591, 562), (538, 535, 531, 539), (554, 577, 578, 555), (537, 536, 535, 538), (553, 576, 577, 554), (543, 508, 504, 544), (559, 586, 587, 560), (548, 492, 570, 549), (564, 593, 595, 565), (542, 509, 508, 543), (558, 585, 586, 559), (549, 570, 572, 550), (565, 595, 597, 566), (547, 493, 492, 548), (563, 592, 593, 564), (552, 574, 521, 541), (568, 599, 582, 557), (546, 494, 493, 547), (562, 591, 592, 563), (541, 521, 536, 537), (557, 582, 576, 553), (551, 573, 574, 552), (567, 598, 599, 568), (540, 526, 509, 542), (556, 580, 585, 558), (550, 572, 573, 551), (535, 536, 530, 531), (531, 530, 525, 526), (536, 521, 520, 530), (530, 520, 519, 525), (508, 509, 503, 504), (504, 503, 498, 499), (509, 526, 525, 503), (503, 525, 519, 498), (493, 494, 569, 492), (492, 569, 571, 570), (494, 499, 498, 569), (569, 498, 519, 571), (573, 572, 575, 574), (574, 575, 520, 521), (572, 570, 571, 575), (575, 571, 519, 520), (577, 576, 579, 578), (578, 579, 581, 580), (576, 582, 583, 579), (579, 583, 584, 581), (586, 585, 588, 587), (587, 588, 590, 589), (585, 580, 581, 588), (588, 581, 584, 590), (592, 591, 594, 593), (593, 594, 596, 595), (591, 589, 590, 594), (594, 590, 584, 596), (598, 597, 600, 599), (599, 600, 583, 582), (597, 595, 596, 600), (600, 596, 584, 583), (40, 604, 603, 602, 601, 616, 617, 632, 631, 630, 629, 628, 627, 626, 625, 624, 640, 633, 634, 635, 636, 637, 645, 646, 647, 648, 649, 641, 13, 21, 52, 32, 49, 47, 48, 38, 39, 1), (601, 602, 651, 650), (642, 641, 690, 691), (614, 615, 664, 663), (627, 628, 677, 676), (691, 690, 739, 740), (663, 664, 713, 712), (676, 677, 726, 725), (682, 689, 738, 731), (628, 629, 678, 677), (615, 616, 665, 664), (643, 642, 691, 692), (602, 603, 652, 651), (629, 630, 679, 678), (616, 601, 650, 665), (644, 643, 692, 693), (603, 604, 653, 652), (630, 631, 680, 679), (617, 618, 667, 666), (645, 644, 693, 694), (604, 605, 654, 653), (631, 632, 681, 680), (618, 619, 668, 667), (646, 645, 694, 695), (605, 606, 655, 654), (632, 617, 666, 681), (619, 620, 669, 668), (647, 646, 695, 696), (606, 607, 656, 655), (634, 633, 682, 683), (620, 621, 670, 669), (648, 647, 696, 697), (607, 608, 657, 656), (635, 634, 683, 684), (621, 622, 671, 670), (649, 648, 697, 698), (608, 609, 658, 657), (636, 635, 684, 685), (622, 623, 672, 671), (641, 649, 698, 690), (609, 610, 659, 658), (637, 636, 685, 686), (623, 624, 673, 672), (610, 611, 660, 659), (638, 637, 686, 687), (624, 625, 674, 673), (611, 612, 661, 660), (639, 638, 687, 688), (625, 626, 675, 674), (612, 613, 662, 661), (640, 639, 688, 689), (626, 627, 676, 675), (613, 614, 663, 662), (633, 640, 689, 682), (747, 746, 745, 744, 743, 742, 741, 740, 739), (734, 733, 732, 731, 738, 737, 736, 735), (723, 724, 725, 726, 727, 728, 729, 730, 715, 716, 717, 718, 719, 720, 721, 722), (699, 700, 701, 702, 703, 704, 705, 706, 707, 708, 709, 710, 711, 712, 713, 714), (650, 651, 700, 699), (677, 678, 727, 726), (664, 665, 714, 713), (692, 691, 740, 741), (651, 652, 701, 700), (678, 679, 728, 727), (665, 650, 699, 714), (693, 692, 741, 742), (652, 653, 702, 701), (679, 680, 729, 728), (666, 667, 716, 715), (694, 693, 742, 743), (653, 654, 703, 702), (680, 681, 730, 729), (667, 668, 717, 716), (695, 694, 743, 744), (654, 655, 704, 703), (681, 666, 715, 730), (668, 669, 718, 717), (696, 695, 744, 745), (655, 656, 705, 704), (683, 682, 731, 732), (669, 670, 719, 718), (697, 696, 745, 746), (656, 657, 706, 705), (684, 683, 732, 733), (670, 671, 720, 719), (698, 697, 746, 747), (657, 658, 707, 706), (685, 684, 733, 734), (671, 672, 721, 720), (690, 698, 747, 739), (658, 659, 708, 707), (686, 685, 734, 735), (672, 673, 722, 721), (659, 660, 709, 708), (687, 686, 735, 736), (673, 674, 723, 722), (660, 661, 710, 709), (688, 687, 736, 737), (674, 675, 724, 723), (661, 662, 711, 710), (689, 688, 737, 738), (675, 676, 725, 724), (662, 663, 712, 711)])
_uv = me_cube_001.uv_layers.new(name='UVMap')
_uv.uv.foreach_set('vector', [0.375, 0.1762, 0.5, 0.1762, 0.5, 0.1996, 0.375, 0.1996, 0.2473, 0.625, 0.3401, 0.625, 0.3401, 0.6973, 0.2473, 0.6853, 0.1473, 0.625, 0.1588, 0.625, 0.1588, 0.6444, 0.1588, 0.6637, 0.1473, 0.6637, 0.2212, 0.7193, 0.2343, 0.7189, 0.2356, 0.7438, 0.4107, 0.7933, 0.4107, 0.9057, 0.375, 0.9057, 0.375, 0.7933, 0.375, 0.04291, 0.5, 0.04291, 0.5, 0.04326, 0.375, 0.04326, 0.6078, 0.2504, 0.6137, 0.2502, 0.6244, 0.2503, 0.6241, 0.2504, 0.375, 0.0004122, 0.5, 0.0004122, 0.5, 0.001031, 0.4918, 0.7507, 0.4884, 0.7503, 0.4858, 0.7501, 0.4858, 0.7501, 0.4962, 0.7505, 0.4107, 0.7929, 0.4107, 0.7933, 0.375, 0.7933, 0.375, 0.7929, 0.4606, 0.7504, 0.4409, 0.7502, 0.4142, 0.75, 0.4655, 0.7502, 0.1362, 0.625, 0.1417, 0.625, 0.1417, 0.6637, 0.1362, 0.6637, 0.1588, 0.6637, 0.1696, 0.7193, 0.1682, 0.7347, 0.1642, 0.7459, 0.1417, 0.625, 0.1473, 0.625, 0.1473, 0.6637, 0.1417, 0.6637, 0.5, 0.2927, 0.5003, 0.2929, 0.5, 0.2929, 0.1306, 0.625, 0.1362, 0.625, 0.1362, 0.6637, 0.1306, 0.6637, 0.4606, 0.7504, 0.4151, 0.7503, 0.4409, 0.7502, 0.375, 0.04326, 0.5, 0.04326, 0.5, 0.1557, 0.375, 0.1557, 0.532, 0.785, 0.5371, 0.7871, 0.5475, 0.7885, 0.5536, 0.7899, 0.5563, 0.7911, 0.557, 0.7917, 0.5571, 0.7924, 0.4461, 0.7924, 0.4457, 0.7917, 0.447, 0.7911, 0.4507, 0.7899, 0.4576, 0.7885, 0.468, 0.7871, 0.474, 0.785, 0.503, 0.785, 0.5566, 0.7927, 0.625, 0.7929, 0.4107, 0.7929, 0.375, 0.7929, 0.375, 0.7929, 0.4459, 0.7927, 0.375, 0.04291, 0.5, 0.04266, 0.5, 0.04291, 0.375, 0.1557, 0.5, 0.1557, 0.5, 0.1762, 0.375, 0.1762, 0.4107, 0.9057, 0.4107, 0.9262, 0.375, 0.9262, 0.375, 0.9057, 0.625, 0.7929, 0.625, 0.7933, 0.4107, 0.7933, 0.4107, 0.7929, 0.3888, 0.9494, 0.3772, 0.9734, 0.375, 0.9748, 0.375, 0.9496, 0.3772, 0.9734, 0.3772, 0.979, 0.375, 0.9807, 0.375, 0.9748, 0.3775, 0.9916, 0.3781, 0.9928, 0.375, 0.9975, 0.375, 0.9951, 0.4821, 0.7869, 0.5528, 0.6455, 0.5508, 0.6328, 0.4785, 0.681, 0.3815, 0.9882, 0.4821, 0.7869, 0.4785, 0.681, 0.375, 0.8189, 0.3781, 0.9928, 0.3815, 0.9882, 0.375, 0.8189, 0.375, 0.9975, 0.3773, 0.984, 0.3773, 0.9879, 0.375, 0.9906, 0.375, 0.9863, 0.3772, 0.979, 0.3773, 0.984, 0.375, 0.9863, 0.375, 0.9807, 0.3773, 0.9879, 0.3775, 0.9916, 0.375, 0.9951, 0.375, 0.9906, 0.5858, 0.5793, 0.6043, 0.5423, 0.6016, 0.5978, 0.5835, 0.625, 0.5528, 0.6455, 0.5858, 0.5793, 0.5835, 0.625, 0.5508, 0.6328, 0.6043, 0.5423, 0.6142, 0.5222, 0.6143, 0.6061, 0.6016, 0.5978, 0.625, 0.751, 0.6178, 0.751, 0.625, 0.7504, 0.6178, 0.751, 0.5983, 0.751, 0.625, 0.7504, 0.1474, 0.04383, 0.375, 0.04278, 0.375, 0.04291, 0.375, 0.04278, 0.375, 0.04291, 0.375, 0.04291, 0.375, 0.04291, 0.5, 0.04266, 0.375, 0.04291, 0.5056, 0.04187, 0.5056, 0.04243, 0.375, 0.04291, 0.4403, 0.04181, 0.4403, 0.04181, 0.375, 0.04291, 0.375, 0.04234, 0.375, 0.04175, 0.591, 0.7917, 0.5911, 0.7924, 0.5571, 0.7924, 0.557, 0.7917, 0.5056, 0.006041, 0.5056, 0.007772, 0.4403, 0.007607, 0.4403, 0.005889, 0.4403, 0.005889, 0.4403, 0.007607, 0.375, 0.007386, 0.375, 0.005788, 0.5865, 0.7558, 0.584, 0.7574, 0.5429, 0.7574, 0.548, 0.7558, 0.5056, 0.04131, 0.5056, 0.04187, 0.4403, 0.04181, 0.4403, 0.04122, 0.4403, 0.04122, 0.4403, 0.04181, 0.375, 0.0417, 0.375, 0.04114, 0.5906, 0.7911, 0.591, 0.7917, 0.557, 0.7917, 0.5563, 0.7911, 0.5056, 0.002679, 0.5056, 0.006041, 0.4403, 0.005889, 0.4403, 0.002642, 0.4403, 0.002642, 0.4403, 0.005889, 0.375, 0.005671, 0.375, 0.002609, 0.5959, 0.7526, 0.5865, 0.7558, 0.548, 0.7558, 0.5668, 0.7526, 0.5, 0.001031, 0.5056, 0.002679, 0.4403, 0.002642, 0.4375, 0.001031, 0.4375, 0.001031, 0.4403, 0.002642, 0.375, 0.002594, 0.375, 0.001032, 0.5983, 0.751, 0.5959, 0.7526, 0.5668, 0.7526, 0.5716, 0.751, 0.5056, 0.02229, 0.5056, 0.03575, 0.4403, 0.03541, 0.4403, 0.02201, 0.4403, 0.02201, 0.4403, 0.03541, 0.375, 0.03494, 0.375, 0.02174, 0.5846, 0.7717, 0.5785, 0.785, 0.532, 0.785, 0.5381, 0.7784, 0.5442, 0.7717, 0.5056, 0.007772, 0.5056, 0.02229, 0.4403, 0.02201, 0.4403, 0.007607, 0.4403, 0.007607, 0.4403, 0.02201, 0.375, 0.0217, 0.375, 0.007433, 0.584, 0.7574, 0.5846, 0.7717, 0.5442, 0.7717, 0.5436, 0.7646, 0.5429, 0.7574, 0.5056, 0.03895, 0.5056, 0.0402, 0.4403, 0.04004, 0.4403, 0.03872, 0.4403, 0.03872, 0.4403, 0.04004, 0.375, 0.03982, 0.375, 0.03852, 0.5863, 0.7885, 0.5893, 0.7899, 0.5536, 0.7899, 0.5475, 0.7885, 0.5056, 0.03575, 0.5056, 0.03769, 0.4403, 0.03741, 0.4403, 0.03541, 0.4403, 0.03541, 0.4403, 0.03741, 0.375, 0.03702, 0.375, 0.035, 0.5785, 0.785, 0.5811, 0.7871, 0.5371, 0.7871, 0.532, 0.785, 0.5056, 0.03769, 0.5056, 0.03895, 0.4403, 0.03872, 0.4403, 0.03741, 0.4403, 0.03741, 0.4403, 0.03872, 0.375, 0.03842, 0.375, 0.03714, 0.5811, 0.7871, 0.5863, 0.7885, 0.5475, 0.7885, 0.5371, 0.7871, 0.5056, 0.0402, 0.5056, 0.04131, 0.4403, 0.04122, 0.4403, 0.04004, 0.4403, 0.04004, 0.4403, 0.04122, 0.375, 0.04106, 0.375, 0.03991, 0.5893, 0.7899, 0.5906, 0.7911, 0.5563, 0.7911, 0.5536, 0.7899, 0.375, 0.0004119, 0.5, 0.0, 0.5, 0.0004122, 0.5, 0.2927, 0.5626, 0.2928, 0.5003, 0.2929, 0.5626, 0.2928, 0.6066, 0.2927, 0.5003, 0.2929, 0.6066, 0.2927, 0.6215, 0.2927, 0.5003, 0.2929, 0.5, 0.2717, 0.5, 0.2574, 0.5625, 0.2574, 0.5625, 0.2717, 0.5625, 0.2717, 0.5625, 0.2574, 0.625, 0.2575, 0.625, 0.2717, 0.4181, 0.7717, 0.4192, 0.7574, 0.4634, 0.7574, 0.4623, 0.7646, 0.4612, 0.7717, 0.5, 0.2526, 0.5, 0.251, 0.5625, 0.2513, 0.5625, 0.2528, 0.5625, 0.2528, 0.5625, 0.2513, 0.625, 0.2519, 0.625, 0.2526, 0.405, 0.7526, 0.4026, 0.751, 0.4302, 0.751, 0.4349, 0.7526, 0.5, 0.251, 0.5, 0.2504, 0.5624, 0.2504, 0.5625, 0.251, 0.5625, 0.251, 0.5624, 0.2504, 0.625, 0.2504, 0.625, 0.251, 0.4026, 0.751, 0.4023, 0.7508, 0.4295, 0.7508, 0.4302, 0.751, 0.5, 0.2574, 0.5, 0.2558, 0.5625, 0.2559, 0.5625, 0.2576, 0.5625, 0.2576, 0.5625, 0.2559, 0.625, 0.2564, 0.625, 0.2574, 0.4192, 0.7574, 0.4178, 0.7558, 0.4606, 0.7558, 0.4634, 0.7574, 0.5, 0.2558, 0.5, 0.2526, 0.5625, 0.2529, 0.5625, 0.2561, 0.5625, 0.2561, 0.5625, 0.2529, 0.625, 0.2537, 0.625, 0.2558, 0.4178, 0.7558, 0.405, 0.7526, 0.4349, 0.7526, 0.4606, 0.7558, 0.5, 0.2871, 0.5, 0.285, 0.5625, 0.2848, 0.5625, 0.2869, 0.5625, 0.2869, 0.5625, 0.2848, 0.625, 0.285, 0.625, 0.2864, 0.4215, 0.7871, 0.4245, 0.785, 0.474, 0.785, 0.468, 0.7871, 0.5, 0.285, 0.5, 0.2717, 0.5625, 0.2718, 0.5625, 0.2851, 0.5625, 0.2851, 0.5625, 0.2718, 0.625, 0.272, 0.625, 0.285, 0.4245, 0.785, 0.4181, 0.7717, 0.4612, 0.7717, 0.4676, 0.7784, 0.474, 0.785, 0.5, 0.2911, 0.5, 0.2899, 0.5625, 0.2897, 0.5625, 0.2909, 0.5625, 0.2909, 0.5625, 0.2897, 0.625, 0.2899, 0.625, 0.2904, 0.411, 0.7911, 0.4128, 0.7899, 0.4507, 0.7899, 0.447, 0.7911, 0.5, 0.2885, 0.5, 0.2871, 0.5625, 0.2869, 0.5625, 0.2882, 0.5625, 0.2882, 0.5625, 0.2869, 0.625, 0.2871, 0.625, 0.2875, 0.4163, 0.7885, 0.4215, 0.7871, 0.468, 0.7871, 0.4576, 0.7885, 0.5, 0.2899, 0.5, 0.2885, 0.5625, 0.2883, 0.5625, 0.2896, 0.5625, 0.2896, 0.5625, 0.2883, 0.625, 0.2885, 0.625, 0.2889, 0.4128, 0.7899, 0.4163, 0.7885, 0.4576, 0.7885, 0.4507, 0.7899, 0.5, 0.2917, 0.5, 0.2911, 0.5625, 0.2911, 0.5625, 0.2917, 0.5625, 0.2917, 0.5625, 0.2911, 0.625, 0.2911, 0.625, 0.2914, 0.4104, 0.7917, 0.411, 0.7911, 0.447, 0.7911, 0.4457, 0.7917, 0.5, 0.2924, 0.5, 0.2917, 0.5627, 0.2918, 0.5628, 0.2924, 0.5628, 0.2924, 0.5627, 0.2918, 0.625, 0.2919, 0.625, 0.2924, 0.4103, 0.7923, 0.4104, 0.7917, 0.4457, 0.7917, 0.4461, 0.7924, 0.3542, 0.75, 0.3495, 0.75, 0.3423, 0.75, 0.347, 0.75, 0.2473, 0.75, 0.2347, 0.771, 0.2343, 0.7189, 0.2476, 0.7286, 0.2476, 0.7286, 0.2343, 0.7189, 0.2343, 0.6891, 0.2473, 0.6853, 0.5716, 0.751, 0.4941, 0.7509, 0.4962, 0.7505, 0.5818, 0.7505, 0.3401, 0.75, 0.2473, 0.75, 0.2471, 0.7287, 0.3406, 0.7256, 0.3406, 0.7256, 0.2471, 0.7287, 0.2473, 0.6853, 0.3401, 0.6973, 0.2343, 0.625, 0.2473, 0.625, 0.2473, 0.6853, 0.2343, 0.6891, 0.5983, 0.751, 0.6117, 0.7505, 0.6152, 0.7504, 0.6117, 0.7505, 0.6214, 0.7501, 0.6152, 0.7504, 0.6214, 0.7501, 0.625, 0.75, 0.6152, 0.7504, 0.3423, 0.75, 0.3495, 0.75, 0.345, 0.7653, 0.3401, 0.6973, 0.375, 0.625, 0.3751, 0.6876, 0.3496, 0.7258, 0.6139, 0.75, 0.625, 0.75, 0.6164, 0.7505, 0.5921, 0.7505, 0.5921, 0.7505, 0.6164, 0.7505, 0.5983, 0.751, 0.5716, 0.751, 0.3401, 0.625, 0.375, 0.625, 0.3401, 0.6973, 0.3401, 0.7237, 0.3542, 0.75, 0.347, 0.75, 0.5, 0.25, 0.5387, 0.25, 0.5825, 0.2501, 0.5624, 0.2504, 0.5, 0.2504, 0.4655, 0.7502, 0.4142, 0.75, 0.4197, 0.75, 0.4713, 0.75, 0.2214, 0.7347, 0.1681, 0.7348, 0.1696, 0.7193, 0.2212, 0.7193, 0.4918, 0.7507, 0.4606, 0.7504, 0.4655, 0.7502, 0.4881, 0.7503, 0.4881, 0.7503, 0.4655, 0.7502, 0.4715, 0.75, 0.4844, 0.75, 0.2356, 0.7438, 0.221, 0.7347, 0.2212, 0.7193, 0.2356, 0.7438, 0.1696, 0.6633, 0.2212, 0.6778, 0.2212, 0.7193, 0.1696, 0.7193, 0.4941, 0.7509, 0.4918, 0.7507, 0.4962, 0.7505, 0.4409, 0.7502, 0.4249, 0.7501, 0.413, 0.75, 0.4249, 0.7501, 0.4132, 0.75, 0.413, 0.75, 0.4132, 0.75, 0.409, 0.75, 0.413, 0.75, 0.4112, 0.7504, 0.4097, 0.7505, 0.3924, 0.7503, 0.3949, 0.7502, 0.3949, 0.7502, 0.3924, 0.7503, 0.375, 0.75, 0.3804, 0.75, 0.1304, 0.7069, 0.125, 0.7068, 0.125, 0.6637, 0.1306, 0.6637, 0.4409, 0.7502, 0.4151, 0.7503, 0.4069, 0.7501, 0.4249, 0.7501, 0.4249, 0.7501, 0.4069, 0.7501, 0.3981, 0.75, 0.4088, 0.75, 0.1611, 0.7068, 0.148, 0.7069, 0.1473, 0.6637, 0.1588, 0.6637, 0.4149, 0.7503, 0.4136, 0.7503, 0.3988, 0.7501, 0.4027, 0.7501, 0.4027, 0.7501, 0.3988, 0.7501, 0.3865, 0.75, 0.3914, 0.75, 0.1414, 0.7069, 0.1365, 0.7069, 0.1362, 0.6637, 0.1417, 0.6637, 0.1417, 0.6637, 0.1473, 0.6637, 0.1469, 0.7069, 0.1421, 0.7069, 0.3921, 0.75, 0.397, 0.75, 0.4069, 0.7501, 0.4027, 0.7501, 0.4027, 0.7501, 0.4069, 0.7501, 0.4151, 0.7503, 0.4149, 0.7503, 0.4136, 0.7503, 0.4112, 0.7504, 0.3949, 0.7502, 0.3988, 0.7501, 0.3988, 0.7501, 0.3949, 0.7502, 0.3807, 0.75, 0.3859, 0.75, 0.1359, 0.7069, 0.1307, 0.7069, 0.1306, 0.6637, 0.1362, 0.6637, 0.125, 0.625, 0.1306, 0.625, 0.1306, 0.6637, 0.125, 0.6637, 0.5624, 0.2504, 0.5825, 0.2501, 0.6137, 0.2502, 0.6078, 0.2504, 0.2212, 0.6778, 0.2343, 0.6891, 0.2343, 0.7189, 0.2212, 0.7193, 0.2212, 0.625, 0.2343, 0.625, 0.2343, 0.6891, 0.2212, 0.6778, 0.1588, 0.6444, 0.1696, 0.6633, 0.1696, 0.7193, 0.1588, 0.6637, 0.1696, 0.625, 0.2212, 0.625, 0.2212, 0.6778, 0.1696, 0.6633, 0.1588, 0.625, 0.1696, 0.625, 0.1696, 0.6633, 0.1588, 0.6444, 0.4107, 0.9262, 0.4107, 0.9496, 0.375, 0.9496, 0.375, 0.9262, 0.6176, 0.5158, 0.375, 0.1996, 0.5, 0.1996, 0.625, 0.625, 0.09428, 0.001005, 0.09069, 0.01178, 0.08811, 0.01172, 0.08811, 0.01783, 0.07758, 0.01162, 0.07522, 0.02282, 0.07418, 0.02519, 0.07421, 0.0274, 0.08762, 0.02748, 0.08752, 0.03166, 0.09054, 0.03402, 0.07666, 0.03377, 0.07426, 0.03498, 0.07286, 0.03755, 0.07293, 0.04149, 0.07483, 0.04438, 0.07826, 0.04604, 0.08976, 0.04678, 0.08644, 0.05041, 0.08559, 0.053, 0.08371, 0.05579, 0.08013, 0.05705, 0.07666, 0.05697, 0.07456, 0.05565, 0.07304, 0.05317, 0.07418, 0.04839, 0.07175, 0.0477, 0.07061, 0.05264, 0.07138, 0.05684, 0.0752, 0.0589, 0.07983, 0.05972, 0.04057, 0.9658, 0.02309, 0.9414, 0.01289, 0.9157, 0.006579, 0.8868, 0.001806, 0.8503, 3.07e-05, 0.8043, 0.001254, 0.7482, 0.007471, 0.6358, 0.01178, 0.5375, 0.03649, 3.07e-05, 0.5381, 0.7784, 0.532, 0.785, 0.503, 0.785, 0.5029, 0.7799, 0.5161, 0.7798, 0.5272, 0.7794, 0.5349, 0.779, 0.5381, 0.7784, 0.5442, 0.7717, 0.5381, 0.7784, 0.5381, 0.7784, 0.5345, 0.7778, 0.5267, 0.7773, 0.5157, 0.7769, 0.5028, 0.7768, 0.5027, 0.7717, 0.548, 0.7558, 0.5429, 0.7574, 0.5032, 0.7574, 0.4634, 0.7574, 0.4606, 0.7558, 0.4349, 0.7526, 0.4302, 0.751, 0.4295, 0.7508, 0.4097, 0.7505, 0.4112, 0.7504, 0.4136, 0.7503, 0.4149, 0.7503, 0.4151, 0.7503, 0.4606, 0.7504, 0.4918, 0.7507, 0.4941, 0.7509, 0.5716, 0.751, 0.5668, 0.7526, 0.5027, 0.7717, 0.5028, 0.7768, 0.4899, 0.7769, 0.4789, 0.7773, 0.4711, 0.7778, 0.4676, 0.7784, 0.4676, 0.7784, 0.4612, 0.7717, 0.4896, 0.7798, 0.4785, 0.7794, 0.4785, 0.7794, 0.4896, 0.7798, 0.5397, 0.7639, 0.5436, 0.7646, 0.5436, 0.7646, 0.5397, 0.7639, 0.5345, 0.7778, 0.5381, 0.7784, 0.5381, 0.7784, 0.5345, 0.7778, 0.4785, 0.7794, 0.4708, 0.779, 0.4708, 0.779, 0.4785, 0.7794, 0.4751, 0.7659, 0.4662, 0.7653, 0.4662, 0.7653, 0.4751, 0.7659, 0.5028, 0.7665, 0.4878, 0.7663, 0.4878, 0.7663, 0.5028, 0.7665, 0.5029, 0.7799, 0.4896, 0.7798, 0.4896, 0.7798, 0.5029, 0.7799, 0.4751, 0.7633, 0.4879, 0.7629, 0.4879, 0.7629, 0.4751, 0.7633, 0.4711, 0.7778, 0.4789, 0.7773, 0.4789, 0.7773, 0.4711, 0.7778, 0.5179, 0.7663, 0.5028, 0.7665, 0.5028, 0.7665, 0.5179, 0.7663, 0.5161, 0.7798, 0.5029, 0.7799, 0.5029, 0.7799, 0.5161, 0.7798, 0.4661, 0.7639, 0.4751, 0.7633, 0.4751, 0.7633, 0.4661, 0.7639, 0.4789, 0.7773, 0.4899, 0.7769, 0.4899, 0.7769, 0.4789, 0.7773, 0.5181, 0.7629, 0.5308, 0.7633, 0.5308, 0.7633, 0.5181, 0.7629, 0.4676, 0.7784, 0.4711, 0.7778, 0.4711, 0.7778, 0.4676, 0.7784, 0.5308, 0.7633, 0.5397, 0.7639, 0.5397, 0.7639, 0.5308, 0.7633, 0.4676, 0.7784, 0.4708, 0.779, 0.4785, 0.7794, 0.4896, 0.7798, 0.5029, 0.7799, 0.503, 0.785, 0.474, 0.785, 0.4676, 0.7784, 0.5436, 0.7646, 0.5442, 0.7717, 0.5027, 0.7717, 0.5028, 0.7665, 0.5179, 0.7663, 0.5306, 0.7659, 0.5396, 0.7653, 0.5436, 0.7646, 0.4623, 0.7646, 0.4662, 0.7653, 0.4751, 0.7659, 0.4878, 0.7663, 0.5028, 0.7665, 0.5027, 0.7717, 0.4612, 0.7717, 0.4623, 0.7646, 0.5429, 0.7574, 0.5436, 0.7646, 0.5436, 0.7646, 0.5397, 0.7639, 0.5308, 0.7633, 0.5181, 0.7629, 0.503, 0.7627, 0.5032, 0.7574, 0.5267, 0.7773, 0.5345, 0.7778, 0.5345, 0.7778, 0.5267, 0.7773, 0.4708, 0.779, 0.4676, 0.7784, 0.4676, 0.7784, 0.4708, 0.779, 0.4623, 0.7646, 0.4661, 0.7639, 0.4661, 0.7639, 0.4623, 0.7646, 0.5157, 0.7769, 0.5267, 0.7773, 0.5267, 0.7773, 0.5157, 0.7769, 0.4662, 0.7653, 0.4623, 0.7646, 0.4623, 0.7646, 0.4662, 0.7653, 0.503, 0.7627, 0.5181, 0.7629, 0.5181, 0.7629, 0.503, 0.7627, 0.5396, 0.7653, 0.5306, 0.7659, 0.5306, 0.7659, 0.5396, 0.7653, 0.5349, 0.779, 0.5272, 0.7794, 0.5272, 0.7794, 0.5349, 0.779, 0.4879, 0.7629, 0.503, 0.7627, 0.503, 0.7627, 0.4879, 0.7629, 0.5272, 0.7794, 0.5161, 0.7798, 0.5161, 0.7798, 0.5272, 0.7794, 0.5306, 0.7659, 0.5179, 0.7663, 0.5179, 0.7663, 0.5306, 0.7659, 0.5028, 0.7768, 0.5157, 0.7769, 0.5157, 0.7769, 0.5028, 0.7768, 0.4899, 0.7769, 0.5028, 0.7768, 0.5028, 0.7768, 0.4899, 0.7769, 0.5436, 0.7646, 0.5396, 0.7653, 0.5396, 0.7653, 0.5436, 0.7646, 0.5381, 0.7784, 0.5349, 0.779, 0.5349, 0.779, 0.5381, 0.7784, 0.4878, 0.7663, 0.4751, 0.7659, 0.4751, 0.7659, 0.4878, 0.7663, 0.5032, 0.7574, 0.503, 0.7627, 0.4879, 0.7629, 0.4751, 0.7633, 0.4661, 0.7639, 0.4623, 0.7646, 0.4623, 0.7646, 0.4634, 0.7574, 0.5179, 0.7663, 0.5028, 0.7665, 0.5028, 0.7665, 0.5179, 0.7663, 0.5157, 0.7769, 0.5267, 0.7773, 0.5267, 0.7773, 0.5157, 0.7769, 0.4661, 0.7639, 0.4751, 0.7633, 0.4751, 0.7633, 0.4661, 0.7639, 0.5349, 0.779, 0.5272, 0.7794, 0.5272, 0.7794, 0.5349, 0.779, 0.5181, 0.7629, 0.5308, 0.7633, 0.5308, 0.7633, 0.5181, 0.7629, 0.5272, 0.7794, 0.5161, 0.7798, 0.5161, 0.7798, 0.5272, 0.7794, 0.5308, 0.7633, 0.5397, 0.7639, 0.5397, 0.7639, 0.5308, 0.7633, 0.5028, 0.7768, 0.5157, 0.7769, 0.5157, 0.7769, 0.5028, 0.7768, 0.4623, 0.7646, 0.4661, 0.7639, 0.4661, 0.7639, 0.4623, 0.7646, 0.4899, 0.7769, 0.5028, 0.7768, 0.5028, 0.7768, 0.4899, 0.7769, 0.4662, 0.7653, 0.4623, 0.7646, 0.4623, 0.7646, 0.4662, 0.7653, 0.5381, 0.7784, 0.5349, 0.779, 0.5349, 0.779, 0.5381, 0.7784, 0.503, 0.7627, 0.5181, 0.7629, 0.5181, 0.7629, 0.503, 0.7627, 0.4896, 0.7798, 0.4785, 0.7794, 0.4785, 0.7794, 0.4896, 0.7798, 0.5396, 0.7653, 0.5306, 0.7659, 0.5306, 0.7659, 0.5396, 0.7653, 0.5345, 0.7778, 0.5381, 0.7784, 0.5381, 0.7784, 0.5345, 0.7778, 0.4879, 0.7629, 0.503, 0.7627, 0.503, 0.7627, 0.4879, 0.7629, 0.4785, 0.7794, 0.4708, 0.779, 0.4708, 0.779, 0.4785, 0.7794, 0.5306, 0.7659, 0.5179, 0.7663, 0.5179, 0.7663, 0.5306, 0.7659, 0.5029, 0.7799, 0.4896, 0.7798, 0.4896, 0.7798, 0.5029, 0.7799, 0.5436, 0.7646, 0.5396, 0.7653, 0.5396, 0.7653, 0.5436, 0.7646, 0.4711, 0.7778, 0.4789, 0.7773, 0.4789, 0.7773, 0.4711, 0.7778, 0.4878, 0.7663, 0.4751, 0.7659, 0.4751, 0.7659, 0.4878, 0.7663, 0.5161, 0.7798, 0.5029, 0.7799, 0.5029, 0.7799, 0.5161, 0.7798, 0.5397, 0.7639, 0.5436, 0.7646, 0.5436, 0.7646, 0.5397, 0.7639, 0.4789, 0.7773, 0.4899, 0.7769, 0.4899, 0.7769, 0.4789, 0.7773, 0.4751, 0.7659, 0.4662, 0.7653, 0.4662, 0.7653, 0.4751, 0.7659, 0.4676, 0.7784, 0.4711, 0.7778, 0.4711, 0.7778, 0.4676, 0.7784, 0.5028, 0.7665, 0.4878, 0.7663, 0.4878, 0.7663, 0.5028, 0.7665, 0.5267, 0.7773, 0.5345, 0.7778, 0.5345, 0.7778, 0.5267, 0.7773, 0.4751, 0.7633, 0.4879, 0.7629, 0.4879, 0.7629, 0.4751, 0.7633, 0.4708, 0.779, 0.4676, 0.7784, 0.4676, 0.7784, 0.4708, 0.779, 0.5028, 0.7768, 0.5157, 0.7769, 0.5028, 0.7774, 0.4899, 0.7769, 0.5157, 0.7769, 0.5267, 0.7773, 0.5148, 0.7778, 0.5028, 0.7774, 0.49, 0.7769, 0.5028, 0.7774, 0.4909, 0.7778, 0.4792, 0.7773, 0.5028, 0.7774, 0.5148, 0.7778, 0.5028, 0.7784, 0.4909, 0.7778, 0.5381, 0.7784, 0.5349, 0.779, 0.5248, 0.7784, 0.5345, 0.7778, 0.5349, 0.779, 0.5272, 0.7794, 0.515, 0.7789, 0.5248, 0.7784, 0.5346, 0.7778, 0.5248, 0.7784, 0.5148, 0.7778, 0.5268, 0.7773, 0.5248, 0.7784, 0.515, 0.7789, 0.5028, 0.7784, 0.5148, 0.7778, 0.5029, 0.7799, 0.4896, 0.7798, 0.5029, 0.7794, 0.5161, 0.7798, 0.4896, 0.7798, 0.4785, 0.7794, 0.4907, 0.7789, 0.5029, 0.7794, 0.5162, 0.7798, 0.5029, 0.7794, 0.515, 0.7789, 0.5275, 0.7794, 0.5029, 0.7794, 0.4907, 0.7789, 0.5028, 0.7784, 0.515, 0.7789, 0.4676, 0.7784, 0.4711, 0.7778, 0.4809, 0.7784, 0.4708, 0.779, 0.4711, 0.7778, 0.4789, 0.7773, 0.4909, 0.7778, 0.4809, 0.7784, 0.4709, 0.779, 0.4809, 0.7784, 0.4907, 0.7789, 0.4786, 0.7794, 0.4809, 0.7784, 0.4909, 0.7778, 0.5028, 0.7784, 0.4907, 0.7789, 0.4623, 0.7646, 0.4661, 0.7639, 0.4776, 0.7646, 0.4662, 0.7653, 0.4661, 0.7639, 0.4751, 0.7633, 0.489, 0.7639, 0.4776, 0.7646, 0.4661, 0.7653, 0.4776, 0.7646, 0.489, 0.7652, 0.4751, 0.7659, 0.4776, 0.7646, 0.489, 0.7639, 0.5029, 0.7646, 0.489, 0.7652, 0.503, 0.7627, 0.5181, 0.7629, 0.503, 0.7634, 0.4879, 0.7629, 0.5181, 0.7629, 0.5308, 0.7633, 0.5168, 0.7639, 0.503, 0.7634, 0.4879, 0.7629, 0.503, 0.7634, 0.489, 0.7639, 0.4751, 0.7633, 0.503, 0.7634, 0.5168, 0.7639, 0.5029, 0.7646, 0.489, 0.7639, 0.5436, 0.7646, 0.5396, 0.7653, 0.5282, 0.7646, 0.5397, 0.7639, 0.5396, 0.7653, 0.5306, 0.7659, 0.5168, 0.7652, 0.5282, 0.7646, 0.5397, 0.7639, 0.5282, 0.7646, 0.5168, 0.7639, 0.5308, 0.7633, 0.5282, 0.7646, 0.5168, 0.7652, 0.5029, 0.7646, 0.5168, 0.7639, 0.5028, 0.7665, 0.4878, 0.7663, 0.5029, 0.7658, 0.5179, 0.7663, 0.4878, 0.7663, 0.4751, 0.7659, 0.489, 0.7652, 0.5029, 0.7658, 0.5179, 0.7663, 0.5029, 0.7658, 0.5168, 0.7652, 0.5306, 0.7659, 0.5029, 0.7658, 0.489, 0.7652, 0.5029, 0.7646, 0.5168, 0.7652, 0.375, 0.1762, 0.375, 0.1996, 0.5, 0.1996, 0.5, 0.1762, 0.2473, 0.625, 0.2473, 0.6853, 0.3401, 0.6973, 0.3401, 0.625, 0.1473, 0.625, 0.1473, 0.6637, 0.1588, 0.6637, 0.1588, 0.6444, 0.1588, 0.625, 0.2212, 0.7193, 0.2356, 0.7438, 0.2343, 0.7189, 0.4107, 0.7933, 0.375, 0.7933, 0.375, 0.9057, 0.4107, 0.9057, 0.375, 0.04291, 0.375, 0.04326, 0.5, 0.04326, 0.5, 0.04291, 0.6078, 0.2504, 0.6241, 0.2504, 0.6244, 0.2503, 0.6137, 0.2502, 0.375, 0.0004122, 0.5, 0.001031, 0.5, 0.0004122, 0.4918, 0.7507, 0.4962, 0.7505, 0.4858, 0.7501, 0.4858, 0.7501, 0.4884, 0.7503, 0.4107, 0.7929, 0.375, 0.7929, 0.375, 0.7933, 0.4107, 0.7933, 0.4606, 0.7504, 0.4655, 0.7502, 0.4142, 0.75, 0.4409, 0.7502, 0.1362, 0.625, 0.1362, 0.6637, 0.1417, 0.6637, 0.1417, 0.625, 0.1588, 0.6637, 0.1642, 0.7459, 0.1682, 0.7347, 0.1696, 0.7193, 0.1417, 0.625, 0.1417, 0.6637, 0.1473, 0.6637, 0.1473, 0.625, 0.1306, 0.625, 0.1306, 0.6637, 0.1362, 0.6637, 0.1362, 0.625, 0.4606, 0.7504, 0.4409, 0.7502, 0.4151, 0.7503, 0.375, 0.04326, 0.375, 0.1557, 0.5, 0.1557, 0.5, 0.04326, 0.532, 0.785, 0.503, 0.785, 0.474, 0.785, 0.468, 0.7871, 0.4576, 0.7885, 0.4507, 0.7899, 0.447, 0.7911, 0.4457, 0.7917, 0.4461, 0.7924, 0.5571, 0.7924, 0.557, 0.7917, 0.5563, 0.7911, 0.5536, 0.7899, 0.5475, 0.7885, 0.5371, 0.7871, 0.5566, 0.7927, 0.4459, 0.7927, 0.375, 0.7929, 0.375, 0.7929, 0.4107, 0.7929, 0.625, 0.7929, 0.375, 0.04291, 0.5, 0.04291, 0.5, 0.04266, 0.375, 0.1557, 0.375, 0.1762, 0.5, 0.1762, 0.5, 0.1557, 0.4107, 0.9057, 0.375, 0.9057, 0.375, 0.9262, 0.4107, 0.9262, 0.625, 0.7929, 0.4107, 0.7929, 0.4107, 0.7933, 0.625, 0.7933, 0.3888, 0.9494, 0.375, 0.9496, 0.375, 0.9748, 0.3772, 0.9734, 0.3772, 0.9734, 0.375, 0.9748, 0.375, 0.9807, 0.3772, 0.979, 0.3775, 0.9916, 0.375, 0.9951, 0.375, 0.9975, 0.3781, 0.9928, 0.4821, 0.7869, 0.4785, 0.681, 0.5508, 0.6328, 0.5528, 0.6455, 0.3815, 0.9882, 0.375, 0.8189, 0.4785, 0.681, 0.4821, 0.7869, 0.3781, 0.9928, 0.375, 0.9975, 0.375, 0.8189, 0.3815, 0.9882, 0.3773, 0.984, 0.375, 0.9863, 0.375, 0.9906, 0.3773, 0.9879, 0.3772, 0.979, 0.375, 0.9807, 0.375, 0.9863, 0.3773, 0.984, 0.3773, 0.9879, 0.375, 0.9906, 0.375, 0.9951, 0.3775, 0.9916, 0.5858, 0.5793, 0.5835, 0.625, 0.6016, 0.5978, 0.6043, 0.5423, 0.5528, 0.6455, 0.5508, 0.6328, 0.5835, 0.625, 0.5858, 0.5793, 0.6043, 0.5423, 0.6016, 0.5978, 0.6143, 0.6061, 0.6142, 0.5222, 0.625, 0.751, 0.625, 0.7504, 0.6178, 0.751, 0.6178, 0.751, 0.625, 0.7504, 0.5983, 0.751, 0.1474, 0.04383, 0.375, 0.04291, 0.375, 0.04278, 0.375, 0.04278, 0.375, 0.04291, 0.375, 0.04291, 0.375, 0.04291, 0.375, 0.04291, 0.5, 0.04266, 0.5056, 0.04187, 0.4403, 0.04181, 0.375, 0.04291, 0.5056, 0.04243, 0.4403, 0.04181, 0.375, 0.04175, 0.375, 0.04234, 0.375, 0.04291, 0.591, 0.7917, 0.557, 0.7917, 0.5571, 0.7924, 0.5911, 0.7924, 0.5056, 0.006041, 0.4403, 0.005889, 0.4403, 0.007607, 0.5056, 0.007772, 0.4403, 0.005889, 0.375, 0.005788, 0.375, 0.007386, 0.4403, 0.007607, 0.5865, 0.7558, 0.548, 0.7558, 0.5429, 0.7574, 0.584, 0.7574, 0.5056, 0.04131, 0.4403, 0.04122, 0.4403, 0.04181, 0.5056, 0.04187, 0.4403, 0.04122, 0.375, 0.04114, 0.375, 0.0417, 0.4403, 0.04181, 0.5906, 0.7911, 0.5563, 0.7911, 0.557, 0.7917, 0.591, 0.7917, 0.5056, 0.002679, 0.4403, 0.002642, 0.4403, 0.005889, 0.5056, 0.006041, 0.4403, 0.002642, 0.375, 0.002609, 0.375, 0.005671, 0.4403, 0.005889, 0.5959, 0.7526, 0.5668, 0.7526, 0.548, 0.7558, 0.5865, 0.7558, 0.5, 0.001031, 0.4375, 0.001031, 0.4403, 0.002642, 0.5056, 0.002679, 0.4375, 0.001031, 0.375, 0.001032, 0.375, 0.002594, 0.4403, 0.002642, 0.5983, 0.751, 0.5716, 0.751, 0.5668, 0.7526, 0.5959, 0.7526, 0.5056, 0.02229, 0.4403, 0.02201, 0.4403, 0.03541, 0.5056, 0.03575, 0.4403, 0.02201, 0.375, 0.02174, 0.375, 0.03494, 0.4403, 0.03541, 0.5846, 0.7717, 0.5442, 0.7717, 0.5381, 0.7784, 0.532, 0.785, 0.5785, 0.785, 0.5056, 0.007772, 0.4403, 0.007607, 0.4403, 0.02201, 0.5056, 0.02229, 0.4403, 0.007607, 0.375, 0.007433, 0.375, 0.0217, 0.4403, 0.02201, 0.584, 0.7574, 0.5429, 0.7574, 0.5436, 0.7646, 0.5442, 0.7717, 0.5846, 0.7717, 0.5056, 0.03895, 0.4403, 0.03872, 0.4403, 0.04004, 0.5056, 0.0402, 0.4403, 0.03872, 0.375, 0.03852, 0.375, 0.03982, 0.4403, 0.04004, 0.5863, 0.7885, 0.5475, 0.7885, 0.5536, 0.7899, 0.5893, 0.7899, 0.5056, 0.03575, 0.4403, 0.03541, 0.4403, 0.03741, 0.5056, 0.03769, 0.4403, 0.03541, 0.375, 0.035, 0.375, 0.03702, 0.4403, 0.03741, 0.5785, 0.785, 0.532, 0.785, 0.5371, 0.7871, 0.5811, 0.7871, 0.5056, 0.03769, 0.4403, 0.03741, 0.4403, 0.03872, 0.5056, 0.03895, 0.4403, 0.03741, 0.375, 0.03714, 0.375, 0.03842, 0.4403, 0.03872, 0.5811, 0.7871, 0.5371, 0.7871, 0.5475, 0.7885, 0.5863, 0.7885, 0.5056, 0.0402, 0.4403, 0.04004, 0.4403, 0.04122, 0.5056, 0.04131, 0.4403, 0.04004, 0.375, 0.03991, 0.375, 0.04106, 0.4403, 0.04122, 0.5893, 0.7899, 0.5536, 0.7899, 0.5563, 0.7911, 0.5906, 0.7911, 0.375, 0.0004119, 0.5, 0.0004122, 0.5, 0.0, 0.5, 0.2927, 0.5003, 0.2929, 0.5626, 0.2928, 0.5626, 0.2928, 0.5003, 0.2929, 0.6066, 0.2927, 0.6066, 0.2927, 0.5003, 0.2929, 0.6215, 0.2927, 0.5, 0.2717, 0.5625, 0.2717, 0.5625, 0.2574, 0.5, 0.2574, 0.5625, 0.2717, 0.625, 0.2717, 0.625, 0.2575, 0.5625, 0.2574, 0.4181, 0.7717, 0.4612, 0.7717, 0.4623, 0.7646, 0.4634, 0.7574, 0.4192, 0.7574, 0.5, 0.2526, 0.5625, 0.2528, 0.5625, 0.2513, 0.5, 0.251, 0.5625, 0.2528, 0.625, 0.2526, 0.625, 0.2519, 0.5625, 0.2513, 0.405, 0.7526, 0.4349, 0.7526, 0.4302, 0.751, 0.4026, 0.751, 0.5, 0.251, 0.5625, 0.251, 0.5624, 0.2504, 0.5, 0.2504, 0.5625, 0.251, 0.625, 0.251, 0.625, 0.2504, 0.5624, 0.2504, 0.4026, 0.751, 0.4302, 0.751, 0.4295, 0.7508, 0.4023, 0.7508, 0.5, 0.2574, 0.5625, 0.2576, 0.5625, 0.2559, 0.5, 0.2558, 0.5625, 0.2576, 0.625, 0.2574, 0.625, 0.2564, 0.5625, 0.2559, 0.4192, 0.7574, 0.4634, 0.7574, 0.4606, 0.7558, 0.4178, 0.7558, 0.5, 0.2558, 0.5625, 0.2561, 0.5625, 0.2529, 0.5, 0.2526, 0.5625, 0.2561, 0.625, 0.2558, 0.625, 0.2537, 0.5625, 0.2529, 0.4178, 0.7558, 0.4606, 0.7558, 0.4349, 0.7526, 0.405, 0.7526, 0.5, 0.2871, 0.5625, 0.2869, 0.5625, 0.2848, 0.5, 0.285, 0.5625, 0.2869, 0.625, 0.2864, 0.625, 0.285, 0.5625, 0.2848, 0.4215, 0.7871, 0.468, 0.7871, 0.474, 0.785, 0.4245, 0.785, 0.5, 0.285, 0.5625, 0.2851, 0.5625, 0.2718, 0.5, 0.2717, 0.5625, 0.2851, 0.625, 0.285, 0.625, 0.272, 0.5625, 0.2718, 0.4245, 0.785, 0.474, 0.785, 0.4676, 0.7784, 0.4612, 0.7717, 0.4181, 0.7717, 0.5, 0.2911, 0.5625, 0.2909, 0.5625, 0.2897, 0.5, 0.2899, 0.5625, 0.2909, 0.625, 0.2904, 0.625, 0.2899, 0.5625, 0.2897, 0.411, 0.7911, 0.447, 0.7911, 0.4507, 0.7899, 0.4128, 0.7899, 0.5, 0.2885, 0.5625, 0.2882, 0.5625, 0.2869, 0.5, 0.2871, 0.5625, 0.2882, 0.625, 0.2875, 0.625, 0.2871, 0.5625, 0.2869, 0.4163, 0.7885, 0.4576, 0.7885, 0.468, 0.7871, 0.4215, 0.7871, 0.5, 0.2899, 0.5625, 0.2896, 0.5625, 0.2883, 0.5, 0.2885, 0.5625, 0.2896, 0.625, 0.2889, 0.625, 0.2885, 0.5625, 0.2883, 0.4128, 0.7899, 0.4507, 0.7899, 0.4576, 0.7885, 0.4163, 0.7885, 0.5, 0.2917, 0.5625, 0.2917, 0.5625, 0.2911, 0.5, 0.2911, 0.5625, 0.2917, 0.625, 0.2914, 0.625, 0.2911, 0.5625, 0.2911, 0.4104, 0.7917, 0.4457, 0.7917, 0.447, 0.7911, 0.411, 0.7911, 0.5, 0.2924, 0.5628, 0.2924, 0.5627, 0.2918, 0.5, 0.2917, 0.5628, 0.2924, 0.625, 0.2924, 0.625, 0.2919, 0.5627, 0.2918, 0.4103, 0.7923, 0.4461, 0.7924, 0.4457, 0.7917, 0.4104, 0.7917, 0.3542, 0.75, 0.347, 0.75, 0.3423, 0.75, 0.3495, 0.75, 0.2473, 0.75, 0.2476, 0.7286, 0.2343, 0.7189, 0.2347, 0.771, 0.2476, 0.7286, 0.2473, 0.6853, 0.2343, 0.6891, 0.2343, 0.7189, 0.5716, 0.751, 0.5818, 0.7505, 0.4962, 0.7505, 0.4941, 0.7509, 0.3401, 0.75, 0.3406, 0.7256, 0.2471, 0.7287, 0.2473, 0.75, 0.3406, 0.7256, 0.3401, 0.6973, 0.2473, 0.6853, 0.2471, 0.7287, 0.2343, 0.625, 0.2343, 0.6891, 0.2473, 0.6853, 0.2473, 0.625, 0.5983, 0.751, 0.6152, 0.7504, 0.6117, 0.7505, 0.6117, 0.7505, 0.6152, 0.7504, 0.6214, 0.7501, 0.6214, 0.7501, 0.6152, 0.7504, 0.625, 0.75, 0.3423, 0.75, 0.345, 0.7653, 0.3495, 0.75, 0.3401, 0.6973, 0.3496, 0.7258, 0.3751, 0.6876, 0.375, 0.625, 0.6139, 0.75, 0.5921, 0.7505, 0.6164, 0.7505, 0.625, 0.75, 0.5921, 0.7505, 0.5716, 0.751, 0.5983, 0.751, 0.6164, 0.7505, 0.3401, 0.625, 0.3401, 0.6973, 0.375, 0.625, 0.3401, 0.7237, 0.347, 0.75, 0.3542, 0.75, 0.5, 0.25, 0.5, 0.2504, 0.5624, 0.2504, 0.5825, 0.2501, 0.5387, 0.25, 0.4655, 0.7502, 0.4713, 0.75, 0.4197, 0.75, 0.4142, 0.75, 0.2214, 0.7347, 0.2212, 0.7193, 0.1696, 0.7193, 0.1681, 0.7348, 0.4918, 0.7507, 0.4881, 0.7503, 0.4655, 0.7502, 0.4606, 0.7504, 0.4881, 0.7503, 0.4844, 0.75, 0.4715, 0.75, 0.4655, 0.7502, 0.2356, 0.7438, 0.2356, 0.7438, 0.2212, 0.7193, 0.221, 0.7347, 0.1696, 0.6633, 0.1696, 0.7193, 0.2212, 0.7193, 0.2212, 0.6778, 0.4941, 0.7509, 0.4962, 0.7505, 0.4918, 0.7507, 0.4409, 0.7502, 0.413, 0.75, 0.4249, 0.7501, 0.4249, 0.7501, 0.413, 0.75, 0.4132, 0.75, 0.4132, 0.75, 0.413, 0.75, 0.409, 0.75, 0.4112, 0.7504, 0.3949, 0.7502, 0.3924, 0.7503, 0.4097, 0.7505, 0.3949, 0.7502, 0.3804, 0.75, 0.375, 0.75, 0.3924, 0.7503, 0.1304, 0.7069, 0.1306, 0.6637, 0.125, 0.6637, 0.125, 0.7068, 0.4409, 0.7502, 0.4249, 0.7501, 0.4069, 0.7501, 0.4151, 0.7503, 0.4249, 0.7501, 0.4088, 0.75, 0.3981, 0.75, 0.4069, 0.7501, 0.1611, 0.7068, 0.1588, 0.6637, 0.1473, 0.6637, 0.148, 0.7069, 0.4149, 0.7503, 0.4027, 0.7501, 0.3988, 0.7501, 0.4136, 0.7503, 0.4027, 0.7501, 0.3914, 0.75, 0.3865, 0.75, 0.3988, 0.7501, 0.1414, 0.7069, 0.1417, 0.6637, 0.1362, 0.6637, 0.1365, 0.7069, 0.1417, 0.6637, 0.1421, 0.7069, 0.1469, 0.7069, 0.1473, 0.6637, 0.3921, 0.75, 0.4027, 0.7501, 0.4069, 0.7501, 0.397, 0.75, 0.4027, 0.7501, 0.4149, 0.7503, 0.4151, 0.7503, 0.4069, 0.7501, 0.4136, 0.7503, 0.3988, 0.7501, 0.3949, 0.7502, 0.4112, 0.7504, 0.3988, 0.7501, 0.3859, 0.75, 0.3807, 0.75, 0.3949, 0.7502, 0.1359, 0.7069, 0.1362, 0.6637, 0.1306, 0.6637, 0.1307, 0.7069, 0.125, 0.625, 0.125, 0.6637, 0.1306, 0.6637, 0.1306, 0.625, 0.5624, 0.2504, 0.6078, 0.2504, 0.6137, 0.2502, 0.5825, 0.2501, 0.2212, 0.6778, 0.2212, 0.7193, 0.2343, 0.7189, 0.2343, 0.6891, 0.2212, 0.625, 0.2212, 0.6778, 0.2343, 0.6891, 0.2343, 0.625, 0.1588, 0.6444, 0.1588, 0.6637, 0.1696, 0.7193, 0.1696, 0.6633, 0.1696, 0.625, 0.1696, 0.6633, 0.2212, 0.6778, 0.2212, 0.625, 0.1588, 0.625, 0.1588, 0.6444, 0.1696, 0.6633, 0.1696, 0.625, 0.4107, 0.9262, 0.375, 0.9262, 0.375, 0.9496, 0.4107, 0.9496, 0.6176, 0.5158, 0.625, 0.625, 0.5, 0.1996, 0.375, 0.1996, 0.625, 0.7933, 0.4107, 0.7933, 0.4107, 0.9057, 0.4107, 0.9262, 0.4107, 0.9496, 0.3772, 0.9734, 0.3772, 0.979, 0.3773, 0.984, 0.3773, 0.9879, 0.3775, 0.9916, 0.3781, 0.9928, 0.3815, 0.9882, 0.4821, 0.7869, 0.5528, 0.6455, 0.5858, 0.5793, 0.6043, 0.5423, 0.6142, 0.5222, 0.6224, 0.9484, 0.625, 0.9262, 0.625, 0.9057, 0.5381, 0.7784, 0.5381, 0.7784, 0.5349, 0.779, 0.5272, 0.7794, 0.5161, 0.7798, 0.5029, 0.7799, 0.503, 0.785, 0.532, 0.785, 0.5442, 0.7717, 0.5027, 0.7717, 0.5028, 0.7768, 0.5157, 0.7769, 0.5267, 0.7773, 0.5345, 0.7778, 0.5381, 0.7784, 0.5381, 0.7784, 0.548, 0.7558, 0.5668, 0.7526, 0.5716, 0.751, 0.4941, 0.7509, 0.4918, 0.7507, 0.4606, 0.7504, 0.4151, 0.7503, 0.4149, 0.7503, 0.4136, 0.7503, 0.4112, 0.7504, 0.4097, 0.7505, 0.4295, 0.7508, 0.4302, 0.751, 0.4349, 0.7526, 0.4606, 0.7558, 0.4634, 0.7574, 0.5032, 0.7574, 0.5429, 0.7574, 0.5027, 0.7717, 0.4612, 0.7717, 0.4676, 0.7784, 0.4676, 0.7784, 0.4711, 0.7778, 0.4789, 0.7773, 0.4899, 0.7769, 0.5028, 0.7768, 0.4896, 0.7798, 0.4896, 0.7798, 0.4785, 0.7794, 0.4785, 0.7794, 0.5397, 0.7639, 0.5397, 0.7639, 0.5436, 0.7646, 0.5436, 0.7646, 0.5345, 0.7778, 0.5345, 0.7778, 0.5381, 0.7784, 0.5381, 0.7784, 0.4785, 0.7794, 0.4785, 0.7794, 0.4708, 0.779, 0.4708, 0.779, 0.4751, 0.7659, 0.4751, 0.7659, 0.4662, 0.7653, 0.4662, 0.7653, 0.5028, 0.7665, 0.5028, 0.7665, 0.4878, 0.7663, 0.4878, 0.7663, 0.5029, 0.7799, 0.5029, 0.7799, 0.4896, 0.7798, 0.4896, 0.7798, 0.4751, 0.7633, 0.4751, 0.7633, 0.4879, 0.7629, 0.4879, 0.7629, 0.4711, 0.7778, 0.4711, 0.7778, 0.4789, 0.7773, 0.4789, 0.7773, 0.5179, 0.7663, 0.5179, 0.7663, 0.5028, 0.7665, 0.5028, 0.7665, 0.5161, 0.7798, 0.5161, 0.7798, 0.5029, 0.7799, 0.5029, 0.7799, 0.4661, 0.7639, 0.4661, 0.7639, 0.4751, 0.7633, 0.4751, 0.7633, 0.4789, 0.7773, 0.4789, 0.7773, 0.4899, 0.7769, 0.4899, 0.7769, 0.5181, 0.7629, 0.5181, 0.7629, 0.5308, 0.7633, 0.5308, 0.7633, 0.4676, 0.7784, 0.4676, 0.7784, 0.4711, 0.7778, 0.4711, 0.7778, 0.5308, 0.7633, 0.5308, 0.7633, 0.5397, 0.7639, 0.5397, 0.7639, 0.4676, 0.7784, 0.4676, 0.7784, 0.474, 0.785, 0.503, 0.785, 0.5029, 0.7799, 0.4896, 0.7798, 0.4785, 0.7794, 0.4708, 0.779, 0.5436, 0.7646, 0.5436, 0.7646, 0.5396, 0.7653, 0.5306, 0.7659, 0.5179, 0.7663, 0.5028, 0.7665, 0.5027, 0.7717, 0.5442, 0.7717, 0.4623, 0.7646, 0.4623, 0.7646, 0.4612, 0.7717, 0.5027, 0.7717, 0.5028, 0.7665, 0.4878, 0.7663, 0.4751, 0.7659, 0.4662, 0.7653, 0.5429, 0.7574, 0.5032, 0.7574, 0.503, 0.7627, 0.5181, 0.7629, 0.5308, 0.7633, 0.5397, 0.7639, 0.5436, 0.7646, 0.5436, 0.7646, 0.5267, 0.7773, 0.5267, 0.7773, 0.5345, 0.7778, 0.5345, 0.7778, 0.4708, 0.779, 0.4708, 0.779, 0.4676, 0.7784, 0.4676, 0.7784, 0.4623, 0.7646, 0.4623, 0.7646, 0.4661, 0.7639, 0.4661, 0.7639, 0.5157, 0.7769, 0.5157, 0.7769, 0.5267, 0.7773, 0.5267, 0.7773, 0.4662, 0.7653, 0.4662, 0.7653, 0.4623, 0.7646, 0.4623, 0.7646, 0.503, 0.7627, 0.503, 0.7627, 0.5181, 0.7629, 0.5181, 0.7629, 0.5396, 0.7653, 0.5396, 0.7653, 0.5306, 0.7659, 0.5306, 0.7659, 0.5349, 0.779, 0.5349, 0.779, 0.5272, 0.7794, 0.5272, 0.7794, 0.4879, 0.7629, 0.4879, 0.7629, 0.503, 0.7627, 0.503, 0.7627, 0.5272, 0.7794, 0.5272, 0.7794, 0.5161, 0.7798, 0.5161, 0.7798, 0.5306, 0.7659, 0.5306, 0.7659, 0.5179, 0.7663, 0.5179, 0.7663, 0.5028, 0.7768, 0.5028, 0.7768, 0.5157, 0.7769, 0.5157, 0.7769, 0.4899, 0.7769, 0.4899, 0.7769, 0.5028, 0.7768, 0.5028, 0.7768, 0.5436, 0.7646, 0.5436, 0.7646, 0.5396, 0.7653, 0.5396, 0.7653, 0.5381, 0.7784, 0.5381, 0.7784, 0.5349, 0.779, 0.5349, 0.779, 0.4878, 0.7663, 0.4878, 0.7663, 0.4751, 0.7659, 0.4751, 0.7659, 0.5032, 0.7574, 0.4634, 0.7574, 0.4623, 0.7646, 0.4623, 0.7646, 0.4661, 0.7639, 0.4751, 0.7633, 0.4879, 0.7629, 0.503, 0.7627, 0.5179, 0.7663, 0.5179, 0.7663, 0.5028, 0.7665, 0.5028, 0.7665, 0.5157, 0.7769, 0.5157, 0.7769, 0.5267, 0.7773, 0.5267, 0.7773, 0.4661, 0.7639, 0.4661, 0.7639, 0.4751, 0.7633, 0.4751, 0.7633, 0.5349, 0.779, 0.5349, 0.779, 0.5272, 0.7794, 0.5272, 0.7794, 0.5181, 0.7629, 0.5181, 0.7629, 0.5308, 0.7633, 0.5308, 0.7633, 0.5272, 0.7794, 0.5272, 0.7794, 0.5161, 0.7798, 0.5161, 0.7798, 0.5308, 0.7633, 0.5308, 0.7633, 0.5397, 0.7639, 0.5397, 0.7639, 0.5028, 0.7768, 0.5028, 0.7768, 0.5157, 0.7769, 0.5157, 0.7769, 0.4623, 0.7646, 0.4623, 0.7646, 0.4661, 0.7639, 0.4661, 0.7639, 0.4899, 0.7769, 0.4899, 0.7769, 0.5028, 0.7768, 0.5028, 0.7768, 0.4662, 0.7653, 0.4662, 0.7653, 0.4623, 0.7646, 0.4623, 0.7646, 0.5381, 0.7784, 0.5381, 0.7784, 0.5349, 0.779, 0.5349, 0.779, 0.503, 0.7627, 0.503, 0.7627, 0.5181, 0.7629, 0.5181, 0.7629, 0.4896, 0.7798, 0.4896, 0.7798, 0.4785, 0.7794, 0.4785, 0.7794, 0.5396, 0.7653, 0.5396, 0.7653, 0.5306, 0.7659, 0.5306, 0.7659, 0.5345, 0.7778, 0.5345, 0.7778, 0.5381, 0.7784, 0.5381, 0.7784, 0.4879, 0.7629, 0.4879, 0.7629, 0.503, 0.7627, 0.503, 0.7627, 0.4785, 0.7794, 0.4785, 0.7794, 0.4708, 0.779, 0.4708, 0.779, 0.5306, 0.7659, 0.5306, 0.7659, 0.5179, 0.7663, 0.5179, 0.7663, 0.5029, 0.7799, 0.5029, 0.7799, 0.4896, 0.7798, 0.4896, 0.7798, 0.5436, 0.7646, 0.5436, 0.7646, 0.5396, 0.7653, 0.5396, 0.7653, 0.4711, 0.7778, 0.4711, 0.7778, 0.4789, 0.7773, 0.4789, 0.7773, 0.4878, 0.7663, 0.4878, 0.7663, 0.4751, 0.7659, 0.4751, 0.7659, 0.5161, 0.7798, 0.5161, 0.7798, 0.5029, 0.7799, 0.5029, 0.7799, 0.5397, 0.7639, 0.5397, 0.7639, 0.5436, 0.7646, 0.5436, 0.7646, 0.4789, 0.7773, 0.4789, 0.7773, 0.4899, 0.7769, 0.4899, 0.7769, 0.4751, 0.7659, 0.4751, 0.7659, 0.4662, 0.7653, 0.4662, 0.7653, 0.4676, 0.7784, 0.4676, 0.7784, 0.4711, 0.7778, 0.4711, 0.7778, 0.5028, 0.7665, 0.5028, 0.7665, 0.4878, 0.7663, 0.4878, 0.7663, 0.5267, 0.7773, 0.5267, 0.7773, 0.5345, 0.7778, 0.5345, 0.7778, 0.4751, 0.7633, 0.4751, 0.7633, 0.4879, 0.7629, 0.4879, 0.7629, 0.4708, 0.779, 0.4708, 0.779, 0.4676, 0.7784, 0.4676, 0.7784, 0.5028, 0.7768, 0.4899, 0.7769, 0.5028, 0.7774, 0.5157, 0.7769, 0.5157, 0.7769, 0.5028, 0.7774, 0.5148, 0.7778, 0.5267, 0.7773, 0.49, 0.7769, 0.4792, 0.7773, 0.4909, 0.7778, 0.5028, 0.7774, 0.5028, 0.7774, 0.4909, 0.7778, 0.5028, 0.7784, 0.5148, 0.7778, 0.5381, 0.7784, 0.5345, 0.7778, 0.5248, 0.7784, 0.5349, 0.779, 0.5349, 0.779, 0.5248, 0.7784, 0.515, 0.7789, 0.5272, 0.7794, 0.5346, 0.7778, 0.5268, 0.7773, 0.5148, 0.7778, 0.5248, 0.7784, 0.5248, 0.7784, 0.5148, 0.7778, 0.5028, 0.7784, 0.515, 0.7789, 0.5029, 0.7799, 0.5161, 0.7798, 0.5029, 0.7794, 0.4896, 0.7798, 0.4896, 0.7798, 0.5029, 0.7794, 0.4907, 0.7789, 0.4785, 0.7794, 0.5162, 0.7798, 0.5275, 0.7794, 0.515, 0.7789, 0.5029, 0.7794, 0.5029, 0.7794, 0.515, 0.7789, 0.5028, 0.7784, 0.4907, 0.7789, 0.4676, 0.7784, 0.4708, 0.779, 0.4809, 0.7784, 0.4711, 0.7778, 0.4711, 0.7778, 0.4809, 0.7784, 0.4909, 0.7778, 0.4789, 0.7773, 0.4709, 0.779, 0.4786, 0.7794, 0.4907, 0.7789, 0.4809, 0.7784, 0.4809, 0.7784, 0.4907, 0.7789, 0.5028, 0.7784, 0.4909, 0.7778, 0.4623, 0.7646, 0.4662, 0.7653, 0.4776, 0.7646, 0.4661, 0.7639, 0.4661, 0.7639, 0.4776, 0.7646, 0.489, 0.7639, 0.4751, 0.7633, 0.4661, 0.7653, 0.4751, 0.7659, 0.489, 0.7652, 0.4776, 0.7646, 0.4776, 0.7646, 0.489, 0.7652, 0.5029, 0.7646, 0.489, 0.7639, 0.503, 0.7627, 0.4879, 0.7629, 0.503, 0.7634, 0.5181, 0.7629, 0.5181, 0.7629, 0.503, 0.7634, 0.5168, 0.7639, 0.5308, 0.7633, 0.4879, 0.7629, 0.4751, 0.7633, 0.489, 0.7639, 0.503, 0.7634, 0.503, 0.7634, 0.489, 0.7639, 0.5029, 0.7646, 0.5168, 0.7639, 0.5436, 0.7646, 0.5397, 0.7639, 0.5282, 0.7646, 0.5396, 0.7653, 0.5396, 0.7653, 0.5282, 0.7646, 0.5168, 0.7652, 0.5306, 0.7659, 0.5397, 0.7639, 0.5308, 0.7633, 0.5168, 0.7639, 0.5282, 0.7646, 0.5282, 0.7646, 0.5168, 0.7639, 0.5029, 0.7646, 0.5168, 0.7652, 0.5028, 0.7665, 0.5179, 0.7663, 0.5029, 0.7658, 0.4878, 0.7663, 0.4878, 0.7663, 0.5029, 0.7658, 0.489, 0.7652, 0.4751, 0.7659, 0.5179, 0.7663, 0.5306, 0.7659, 0.5168, 0.7652, 0.5029, 0.7658, 0.5029, 0.7658, 0.5168, 0.7652, 0.5029, 0.7646, 0.489, 0.7652, 0.04057, 0.9658, 0.07983, 0.05972, 0.08474, 0.05905, 0.08844, 0.05614, 0.0898, 0.05191, 0.08644, 0.05041, 0.08976, 0.04678, 0.08966, 0.04457, 0.07949, 0.04402, 0.07597, 0.04267, 0.07467, 0.04122, 0.07466, 0.0383, 0.07509, 0.03665, 0.07716, 0.03583, 0.09008, 0.03653, 0.09054, 0.03402, 0.08752, 0.03166, 0.09029, 0.03117, 0.09043, 0.02203, 0.08806, 0.02213, 0.08775, 0.02512, 0.07418, 0.02519, 0.07522, 0.02282, 0.07747, 0.02233, 0.07859, 0.0151, 0.08805, 0.02027, 0.09072, 0.01966, 0.09069, 0.01178, 0.09428, 0.001005, 0.08308, 0.5462, 0.08243, 0.6472, 0.08384, 0.7604, 0.09428, 0.9988, 0.09218, 1.0, 0.08945, 0.9997, 0.08413, 0.9979, 0.07429, 0.9915, 0.05876, 0.98, 0.0898, 0.05191, 0.08844, 0.05614, 0.08844, 0.05614, 0.0898, 0.05191, 0.08811, 0.01172, 0.09069, 0.01178, 0.09069, 0.01178, 0.08811, 0.01172, 0.08371, 0.05579, 0.08559, 0.053, 0.08559, 0.053, 0.08371, 0.05579, 0.07509, 0.03665, 0.07466, 0.0383, 0.07466, 0.0383, 0.07509, 0.03665, 0.08811, 0.01172, 0.09069, 0.01178, 0.09069, 0.01178, 0.08811, 0.01172, 0.08371, 0.05579, 0.08559, 0.053, 0.08559, 0.053, 0.08371, 0.05579, 0.07509, 0.03665, 0.07466, 0.0383, 0.07466, 0.0383, 0.07509, 0.03665, 0.09029, 0.03117, 0.08752, 0.03166, 0.08752, 0.03166, 0.09029, 0.03117, 0.07466, 0.0383, 0.07467, 0.04122, 0.07467, 0.04122, 0.07466, 0.0383, 0.08559, 0.053, 0.08644, 0.05041, 0.08644, 0.05041, 0.08559, 0.053, 0.08811, 0.01783, 0.08811, 0.01172, 0.08811, 0.01172, 0.08811, 0.01783, 0.08844, 0.05614, 0.08474, 0.05905, 0.08474, 0.05905, 0.08844, 0.05614, 0.07467, 0.04122, 0.07597, 0.04267, 0.07597, 0.04267, 0.07467, 0.04122, 0.08644, 0.05041, 0.0898, 0.05191, 0.0898, 0.05191, 0.08644, 0.05041, 0.07758, 0.01162, 0.08811, 0.01783, 0.08811, 0.01783, 0.07758, 0.01162, 0.08474, 0.05905, 0.07983, 0.05972, 0.07983, 0.05972, 0.08474, 0.05905, 0.07597, 0.04267, 0.07949, 0.04402, 0.07949, 0.04402, 0.07597, 0.04267, 0.08976, 0.04678, 0.07826, 0.04604, 0.07826, 0.04604, 0.08976, 0.04678, 0.07522, 0.02282, 0.07758, 0.01162, 0.07758, 0.01162, 0.07522, 0.02282, 0.07983, 0.05972, 0.0752, 0.0589, 0.0752, 0.0589, 0.07983, 0.05972, 0.07949, 0.04402, 0.08966, 0.04457, 0.08966, 0.04457, 0.07949, 0.04402, 0.07826, 0.04604, 0.07483, 0.04438, 0.07483, 0.04438, 0.07826, 0.04604, 0.07747, 0.02233, 0.07522, 0.02282, 0.07522, 0.02282, 0.07747, 0.02233, 0.0752, 0.0589, 0.07138, 0.05684, 0.07138, 0.05684, 0.0752, 0.0589, 0.08966, 0.04457, 0.08976, 0.04678, 0.08976, 0.04678, 0.08966, 0.04457, 0.07483, 0.04438, 0.07293, 0.04149, 0.07293, 0.04149, 0.07483, 0.04438, 0.07859, 0.0151, 0.07747, 0.02233, 0.07747, 0.02233, 0.07859, 0.0151, 0.07138, 0.05684, 0.07061, 0.05264, 0.07061, 0.05264, 0.07138, 0.05684, 0.09043, 0.02203, 0.09029, 0.03117, 0.09029, 0.03117, 0.09043, 0.02203, 0.07293, 0.04149, 0.07286, 0.03755, 0.07286, 0.03755, 0.07293, 0.04149, 0.08805, 0.02027, 0.07859, 0.0151, 0.07859, 0.0151, 0.08805, 0.02027, 0.07061, 0.05264, 0.07175, 0.0477, 0.07175, 0.0477, 0.07061, 0.05264, 0.08806, 0.02213, 0.09043, 0.02203, 0.09043, 0.02203, 0.08806, 0.02213, 0.07286, 0.03755, 0.07426, 0.03498, 0.07426, 0.03498, 0.07286, 0.03755, 0.09072, 0.01966, 0.08805, 0.02027, 0.08805, 0.02027, 0.09072, 0.01966, 0.07175, 0.0477, 0.07418, 0.04839, 0.07418, 0.04839, 0.07175, 0.0477, 0.08775, 0.02512, 0.08806, 0.02213, 0.08806, 0.02213, 0.08775, 0.02512, 0.07426, 0.03498, 0.07666, 0.03377, 0.07666, 0.03377, 0.07426, 0.03498, 0.09069, 0.01178, 0.09072, 0.01966, 0.09072, 0.01966, 0.09069, 0.01178, 0.07418, 0.04839, 0.07304, 0.05317, 0.07304, 0.05317, 0.07418, 0.04839, 0.07418, 0.02519, 0.08775, 0.02512, 0.08775, 0.02512, 0.07418, 0.02519, 0.07666, 0.03377, 0.09054, 0.03402, 0.09054, 0.03402, 0.07666, 0.03377, 0.07304, 0.05317, 0.07456, 0.05565, 0.07456, 0.05565, 0.07304, 0.05317, 0.07421, 0.0274, 0.07418, 0.02519, 0.07418, 0.02519, 0.07421, 0.0274, 0.09054, 0.03402, 0.09008, 0.03653, 0.09008, 0.03653, 0.09054, 0.03402, 0.07456, 0.05565, 0.07666, 0.05697, 0.07666, 0.05697, 0.07456, 0.05565, 0.08762, 0.02748, 0.07421, 0.0274, 0.07421, 0.0274, 0.08762, 0.02748, 0.09008, 0.03653, 0.07716, 0.03583, 0.07716, 0.03583, 0.09008, 0.03653, 0.07666, 0.05697, 0.08013, 0.05705, 0.08013, 0.05705, 0.07666, 0.05697, 0.08752, 0.03166, 0.08762, 0.02748, 0.08762, 0.02748, 0.08752, 0.03166, 0.07716, 0.03583, 0.07509, 0.03665, 0.07509, 0.03665, 0.07716, 0.03583, 0.08013, 0.05705, 0.08371, 0.05579, 0.08371, 0.05579, 0.08013, 0.05705, 0.09029, 0.03117, 0.08752, 0.03166, 0.08752, 0.03166, 0.09029, 0.03117, 0.09072, 0.01966, 0.08805, 0.02027, 0.07859, 0.0151, 0.07747, 0.02233, 0.07522, 0.02282, 0.07758, 0.01162, 0.08811, 0.01783, 0.08811, 0.01172, 0.09069, 0.01178, 0.08775, 0.02512, 0.08806, 0.02213, 0.09043, 0.02203, 0.09029, 0.03117, 0.08752, 0.03166, 0.08762, 0.02748, 0.07421, 0.0274, 0.07418, 0.02519, 0.09008, 0.03653, 0.07716, 0.03583, 0.07509, 0.03665, 0.07466, 0.0383, 0.07467, 0.04122, 0.07597, 0.04267, 0.07949, 0.04402, 0.08966, 0.04457, 0.08976, 0.04678, 0.07826, 0.04604, 0.07483, 0.04438, 0.07293, 0.04149, 0.07286, 0.03755, 0.07426, 0.03498, 0.07666, 0.03377, 0.09054, 0.03402, 0.0898, 0.05191, 0.08844, 0.05614, 0.08474, 0.05905, 0.07983, 0.05972, 0.0752, 0.0589, 0.07138, 0.05684, 0.07061, 0.05264, 0.07175, 0.0477, 0.07418, 0.04839, 0.07304, 0.05317, 0.07456, 0.05565, 0.07666, 0.05697, 0.08013, 0.05705, 0.08371, 0.05579, 0.08559, 0.053, 0.08644, 0.05041, 0.0898, 0.05191, 0.08844, 0.05614, 0.08844, 0.05614, 0.0898, 0.05191, 0.07466, 0.0383, 0.07467, 0.04122, 0.07467, 0.04122, 0.07466, 0.0383, 0.08559, 0.053, 0.08644, 0.05041, 0.08644, 0.05041, 0.08559, 0.053, 0.08811, 0.01783, 0.08811, 0.01172, 0.08811, 0.01172, 0.08811, 0.01783, 0.08844, 0.05614, 0.08474, 0.05905, 0.08474, 0.05905, 0.08844, 0.05614, 0.07467, 0.04122, 0.07597, 0.04267, 0.07597, 0.04267, 0.07467, 0.04122, 0.08644, 0.05041, 0.0898, 0.05191, 0.0898, 0.05191, 0.08644, 0.05041, 0.07758, 0.01162, 0.08811, 0.01783, 0.08811, 0.01783, 0.07758, 0.01162, 0.08474, 0.05905, 0.07983, 0.05972, 0.07983, 0.05972, 0.08474, 0.05905, 0.07597, 0.04267, 0.07949, 0.04402, 0.07949, 0.04402, 0.07597, 0.04267, 0.08976, 0.04678, 0.07826, 0.04604, 0.07826, 0.04604, 0.08976, 0.04678, 0.07522, 0.02282, 0.07758, 0.01162, 0.07758, 0.01162, 0.07522, 0.02282, 0.07983, 0.05972, 0.0752, 0.0589, 0.0752, 0.0589, 0.07983, 0.05972, 0.07949, 0.04402, 0.08966, 0.04457, 0.08966, 0.04457, 0.07949, 0.04402, 0.07826, 0.04604, 0.07483, 0.04438, 0.07483, 0.04438, 0.07826, 0.04604, 0.07747, 0.02233, 0.07522, 0.02282, 0.07522, 0.02282, 0.07747, 0.02233, 0.0752, 0.0589, 0.07138, 0.05684, 0.07138, 0.05684, 0.0752, 0.0589, 0.08966, 0.04457, 0.08976, 0.04678, 0.08976, 0.04678, 0.08966, 0.04457, 0.07483, 0.04438, 0.07293, 0.04149, 0.07293, 0.04149, 0.07483, 0.04438, 0.07859, 0.0151, 0.07747, 0.02233, 0.07747, 0.02233, 0.07859, 0.0151, 0.07138, 0.05684, 0.07061, 0.05264, 0.07061, 0.05264, 0.07138, 0.05684, 0.09043, 0.02203, 0.09029, 0.03117, 0.09029, 0.03117, 0.09043, 0.02203, 0.07293, 0.04149, 0.07286, 0.03755, 0.07286, 0.03755, 0.07293, 0.04149, 0.08805, 0.02027, 0.07859, 0.0151, 0.07859, 0.0151, 0.08805, 0.02027, 0.07061, 0.05264, 0.07175, 0.0477, 0.07175, 0.0477, 0.07061, 0.05264, 0.08806, 0.02213, 0.09043, 0.02203, 0.09043, 0.02203, 0.08806, 0.02213, 0.07286, 0.03755, 0.07426, 0.03498, 0.07426, 0.03498, 0.07286, 0.03755, 0.09072, 0.01966, 0.08805, 0.02027, 0.08805, 0.02027, 0.09072, 0.01966, 0.07175, 0.0477, 0.07418, 0.04839, 0.07418, 0.04839, 0.07175, 0.0477, 0.08775, 0.02512, 0.08806, 0.02213, 0.08806, 0.02213, 0.08775, 0.02512, 0.07426, 0.03498, 0.07666, 0.03377, 0.07666, 0.03377, 0.07426, 0.03498, 0.09069, 0.01178, 0.09072, 0.01966, 0.09072, 0.01966, 0.09069, 0.01178, 0.07418, 0.04839, 0.07304, 0.05317, 0.07304, 0.05317, 0.07418, 0.04839, 0.07418, 0.02519, 0.08775, 0.02512, 0.08775, 0.02512, 0.07418, 0.02519, 0.07666, 0.03377, 0.09054, 0.03402, 0.09054, 0.03402, 0.07666, 0.03377, 0.07304, 0.05317, 0.07456, 0.05565, 0.07456, 0.05565, 0.07304, 0.05317, 0.07421, 0.0274, 0.07418, 0.02519, 0.07418, 0.02519, 0.07421, 0.0274, 0.09054, 0.03402, 0.09008, 0.03653, 0.09008, 0.03653, 0.09054, 0.03402, 0.07456, 0.05565, 0.07666, 0.05697, 0.07666, 0.05697, 0.07456, 0.05565, 0.08762, 0.02748, 0.07421, 0.0274, 0.07421, 0.0274, 0.08762, 0.02748, 0.09008, 0.03653, 0.07716, 0.03583, 0.07716, 0.03583, 0.09008, 0.03653, 0.07666, 0.05697, 0.08013, 0.05705, 0.08013, 0.05705, 0.07666, 0.05697, 0.08752, 0.03166, 0.08762, 0.02748, 0.08762, 0.02748, 0.08752, 0.03166, 0.07716, 0.03583, 0.07509, 0.03665, 0.07509, 0.03665, 0.07716, 0.03583, 0.08013, 0.05705, 0.08371, 0.05579, 0.08371, 0.05579, 0.08013, 0.05705])
me_cube_001.use_remesh_fix_poles = True
me_cube_001.use_remesh_preserve_attributes = False
me_cube_001.update()

# ---- objects
ob_cube = bpy.data.objects.new('Cube', me_cube_001)

# ---- transforms, parenting, visibility, modifiers, constraints
ob_cube.location = (0.0, 0.0, 0.0)
_m = ob_cube.modifiers.new('Auto Smooth', 'NODES')
_m.node_group = ng_auto_smooth
_gi = [s.identifier for s in ng_auto_smooth.interface.items_tree if s.item_type == 'SOCKET' and s.in_out == 'INPUT']
_m[_gi[1]] = 0.5236  # Angle

# ---- collection membership
col_collection.objects.link(ob_cube)

# ---- scene / render settings (as saved in the file)
scene.frame_start = 1; scene.frame_end = 250; scene.frame_set(1)
scene.render.engine = 'BLENDER_EEVEE_NEXT'
scene.cycles.sampling_pattern = 'TABULATED_SOBOL'
scene.cycles.use_light_tree = False
scene.view_settings.view_transform = 'Filmic'
bpy.context.view_layer.update()

# ---- added for rendering (the .blend has no active camera and no usable light): camera, sun
cam_auto = bpy.data.cameras.new('AutoCamera')
cam_auto.lens = 50.0
cam_auto.sensor_width = 36.0
cam_auto.clip_end = 1000.0
ob_auto_camera = bpy.data.objects.new('AutoCamera', cam_auto)
scene.collection.objects.link(ob_auto_camera)
ob_auto_camera.location = (7.44, -8.92679, 5.95175)
ob_auto_camera.rotation_euler = (1.09748, -7.21219e-08, 0.694738)
scene.camera = ob_auto_camera
light_auto_sun = bpy.data.lights.new('AutoSun', 'SUN')
light_auto_sun.energy = 3.0
light_auto_sun.angle = 0.0523599
ob_auto_sun = bpy.data.objects.new('AutoSun', light_auto_sun)
scene.collection.objects.link(ob_auto_sun)
ob_auto_sun.rotation_euler = (0.872665, 0.174533, 0.523599)
bpy.context.view_layer.update()
